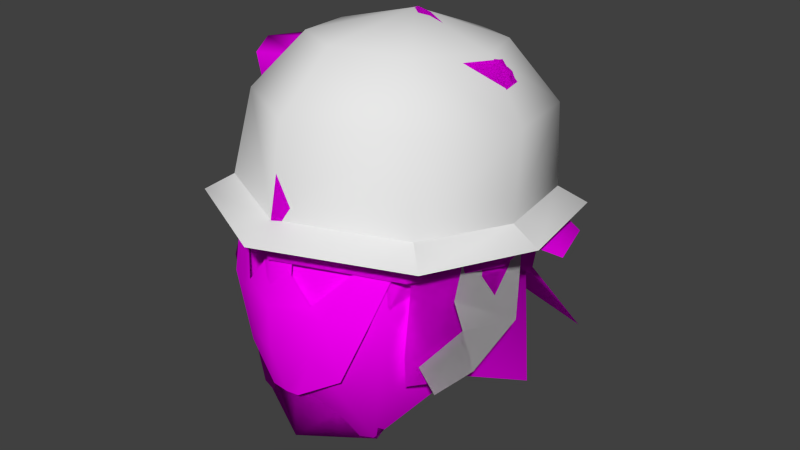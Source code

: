 # Source: head_beard.blend  (saved by Blender 2.70.0; exported with 4.5.12 LTS)
import bpy
from mathutils import Matrix  # noqa: F401  (used for matrix-valued properties, if any)

bpy.ops.wm.read_factory_settings(use_empty=True)
scene = bpy.context.scene
scene.name = 'Scene'

# ---- collections
col_collection_1 = bpy.data.collections.new('Collection 1'); scene.collection.children.link(col_collection_1)

# ---- images (referenced by path relative to the original .blend; pixels are not part of the script)
import os
ASSET_DIR = os.environ.get("B2B_ASSET_DIR", "")  # directory of the original .blend (textures are referenced by path, not embedded)
HERE = os.path.dirname(os.path.abspath(__file__))  # packed textures are extracted next to this script under _unpacked/

def load_image(name, relpath, width, height, colorspace="sRGB"):
    """Load a texture the original file referenced (path relative to the .blend, or extracted next to this script)."""
    p = next((c for c in (os.path.join(HERE, relpath), os.path.join(ASSET_DIR, relpath)) if relpath and os.path.exists(c)), "")
    if p:
        img = bpy.data.images.load(p, check_existing=True)
        img.name = name
    else:  # same state as the original file: an image datablock whose file is absent (Cycles renders it pink)
        img = bpy.data.images.new(name, width, height)
        img.source = "FILE"
        img.filepath = "//" + (relpath or name)
    img.colorspace_settings.name = colorspace
    return img
img_celt_b2_dds = load_image('celt_b2.dds', 'celt_b2.dds', 1024, 1024, 'sRGB')
img_celt_j_dds = load_image('celt_j.dds', 'celt_j.dds', 1024, 1024, 'sRGB')

# ---- materials (node trees are filled in below, after node groups)
mat_material_001 = bpy.data.materials.new('Material.001')
mat_material_001.alpha_threshold = 0.0
mat_material_001.roughness = 0.5
mat_material_001.line_color = (0.0, 0.0, 0.0, 1.0)
mat_material = bpy.data.materials.new('Material')
mat_material.alpha_threshold = 0.0
mat_material.roughness = 0.5
mat_material.line_color = (0.0, 0.0, 0.0, 1.0)

# ---- material node trees
mat_material_001.use_nodes = True; mat_material_001.node_tree.nodes.clear()
_N = mat_material_001.node_tree.nodes; _L = mat_material_001.node_tree.links
n0 = _N.new('ShaderNodeOutputMaterial'); n0.name = 'Material Output'; n0.location = (300, 300)
n1 = _N.new('ShaderNodeBsdfDiffuse'); n1.name = 'Diffuse BSDF'; n1.location = (10, 300)
n2 = _N.new('ShaderNodeTexImage'); n2.name = 'Image Texture'; n2.location = (-203, 297)
n2.width = 140
n2.image = img_celt_b2_dds
_L.new(n1.outputs[0], n0.inputs[0])
_L.new(n2.outputs[0], n1.inputs[0])
n0.is_active_output = True
mat_material.use_nodes = True; mat_material.node_tree.nodes.clear()
_N = mat_material.node_tree.nodes; _L = mat_material.node_tree.links
n0 = _N.new('ShaderNodeOutputMaterial'); n0.name = 'Material Output'; n0.location = (300, 300)
n1 = _N.new('ShaderNodeBsdfDiffuse'); n1.name = 'Diffuse BSDF'; n1.location = (10, 300)
n2 = _N.new('ShaderNodeTexImage'); n2.name = 'Image Texture'; n2.location = (-202, 303)
n2.width = 140
n2.image = img_celt_j_dds
_L.new(n1.outputs[0], n0.inputs[0])
_L.new(n2.outputs[0], n1.inputs[0])
n0.is_active_output = True

# ---- world
world_world = bpy.data.worlds.new('World'); scene.world = world_world
world_world.color = (0.05088, 0.05088, 0.05088)
world_world.use_sun_shadow = False
world_world.sun_shadow_jitter_overblur = 0.0
world_world.cycles.sampling_method = 'MANUAL'
world_world.cycles.sample_map_resolution = 256

# ---- meshes
me_celt_helmet_b_geometry_003 = bpy.data.meshes.new('celt_helmet_b-Geometry.003')
me_celt_helmet_b_geometry_003.from_pydata([(0.0, 0.2776, 0.2356), (-0.1768, 0.213, 0.2984), (-0.2396, -0.01767, 0.3396), (-0.2396, -0.02417, 0.2894), (-0.1768, 0.2065, 0.2482), (0.0, 0.2841, 0.2858), (-0.2318, 0.008076, 0.4874), (-0.1674, 0.2185, 0.4497), (-0.178, 0.03342, 0.6065), (-0.09091, 0.168, 0.5824), (0.0, 0.04412, 0.6654), (0.0, 0.2058, 0.5756), (0.09091, 0.168, 0.5824), (0.0, 0.2809, 0.4385), (0.1674, 0.2185, 0.4497), (0.1768, 0.213, 0.2984), (0.2318, 0.008076, 0.4874), (0.2396, -0.01767, 0.3396), (0.1569, -0.1807, 0.5202), (0.1938, -0.2126, 0.3745), (0.0, -0.3161, 0.393), (0.0, -0.2837, 0.5392), (-0.1569, -0.1807, 0.5202), (0.0, -0.1501, 0.6392), (-0.1074, -0.09498, 0.629), (-0.1938, -0.2126, 0.3745), (0.1074, -0.09498, 0.629), (0.178, 0.03342, 0.6065), (0.09691, -0.2643, 0.3837), (-0.09691, -0.2643, 0.3837), (0.1768, 0.2065, 0.2482), (0.2396, -0.02417, 0.2894), (0.1938, -0.2191, 0.3243), (0.0, -0.3226, 0.3428), (-0.1938, -0.2191, 0.3243), (0.09691, -0.2708, 0.3336), (-0.09691, -0.2708, 0.3336)], [], [(1, 5, 0, 4), (28, 20, 33, 35), (29, 25, 34, 36), (19, 28, 35, 32), (20, 29, 36, 33), (1, 4, 3, 2), (15, 17, 31, 30), (1, 2, 6), (2, 22, 6), (7, 6, 8), (7, 8, 9), (9, 8, 10), (9, 10, 11), (11, 10, 12), (11, 12, 13), (13, 12, 14), (25, 2, 3, 34), (13, 7, 9), (13, 9, 11), (5, 1, 7), (1, 6, 7), (15, 14, 16), (15, 16, 17), (17, 16, 18), (17, 18, 19), (18, 20, 28), (20, 18, 21), (20, 21, 22), (22, 21, 23), (22, 23, 24), (24, 23, 10), (24, 10, 8), (21, 18, 23), (23, 18, 26), (23, 26, 10), (10, 26, 27), (10, 27, 12), (12, 27, 14), (26, 16, 27), (27, 16, 14), (26, 18, 16), (22, 24, 6), (6, 24, 8), (22, 25, 29), (20, 22, 29), (19, 18, 28), (17, 19, 32, 31), (25, 22, 2), (13, 14, 5), (5, 7, 13), (5, 15, 30, 0), (5, 14, 15)])
me_celt_helmet_b_geometry_003.polygons.foreach_set('use_smooth', [True] * 52)
_uv = me_celt_helmet_b_geometry_003.uv_layers.new(name='celt_helmet_b-Geometry-UV')
_uv.uv.foreach_set('vector', [0.7253, 0.2973, 0.4054, 0.1723, 0.4063, 0.1565, 0.7364, 0.2859, 0.2632, 0.9326, 0.4062, 0.9828, 0.4062, 1.0, 0.2568, 0.9482, 0.5499, 0.9361, 0.6935, 0.8901, 0.7058, 0.9036, 0.556, 0.9518, 0.1199, 0.8833, 0.2632, 0.9326, 0.2568, 0.9482, 0.1074, 0.8965, 0.4062, 0.9828, 0.5499, 0.9361, 0.556, 0.9518, 0.4062, 1.0, 0.7253, 0.2973, 0.7364, 0.2859, 0.8166, 0.5781, 0.8012, 0.5789, 0.08583, 0.3033, 0.01661, 0.5781, 0.0, 0.5781, 0.07229, 0.2916, 0.7254, 0.2971, 0.7997, 0.5781, 0.6953, 0.5781, 0.7997, 0.5781, 0.5977, 0.7852, 0.6953, 0.5781, 0.6133, 0.3672, 0.6953, 0.5781, 0.5938, 0.5781, 0.6133, 0.3672, 0.5938, 0.5781, 0.5273, 0.4453, 0.5273, 0.4453, 0.5938, 0.5781, 0.4062, 0.582, 0.5273, 0.4453, 0.4062, 0.582, 0.4062, 0.4023, 0.4062, 0.4023, 0.4062, 0.582, 0.2852, 0.4453, 0.4062, 0.4023, 0.2852, 0.4453, 0.4062, 0.293, 0.4062, 0.293, 0.2852, 0.4453, 0.2031, 0.3672, 0.6935, 0.8901, 0.8001, 0.5781, 0.8164, 0.5781, 0.7058, 0.9036, 0.4062, 0.293, 0.6133, 0.3672, 0.5273, 0.4453, 0.4062, 0.293, 0.5273, 0.4453, 0.4062, 0.4023, 0.4063, 0.1735, 0.7254, 0.2971, 0.6133, 0.3672, 0.7254, 0.2971, 0.6953, 0.5781, 0.6133, 0.3672, 0.08605, 0.3034, 0.2031, 0.3672, 0.1172, 0.5781, 0.08605, 0.3034, 0.1172, 0.5781, 0.01672, 0.5781, 0.01672, 0.5781, 0.1172, 0.5781, 0.2266, 0.7891, 0.01672, 0.5781, 0.2266, 0.7891, 0.1197, 0.8834, 0.2266, 0.7891, 0.4063, 0.9827, 0.263, 0.9331, 0.4063, 0.9827, 0.2266, 0.7891, 0.4062, 0.8711, 0.4063, 0.9827, 0.4062, 0.8711, 0.5977, 0.7852, 0.5977, 0.7852, 0.4062, 0.8711, 0.4062, 0.7656, 0.5977, 0.7852, 0.4062, 0.7656, 0.5391, 0.7109, 0.5391, 0.7109, 0.4062, 0.7656, 0.4062, 0.582, 0.5391, 0.7109, 0.4062, 0.582, 0.5938, 0.5781, 0.4062, 0.8711, 0.2266, 0.7891, 0.4062, 0.7656, 0.4062, 0.7656, 0.2266, 0.7891, 0.2734, 0.7109, 0.4062, 0.7656, 0.2734, 0.7109, 0.4062, 0.582, 0.4062, 0.582, 0.2734, 0.7109, 0.2227, 0.5781, 0.4062, 0.582, 0.2227, 0.5781, 0.2852, 0.4453, 0.2852, 0.4453, 0.2227, 0.5781, 0.2031, 0.3672, 0.2734, 0.7109, 0.1172, 0.5781, 0.2227, 0.5781, 0.2227, 0.5781, 0.1172, 0.5781, 0.2031, 0.3672, 0.2734, 0.7109, 0.2266, 0.7891, 0.1172, 0.5781, 0.5977, 0.7852, 0.5391, 0.7109, 0.6953, 0.5781, 0.6953, 0.5781, 0.5391, 0.7109, 0.5938, 0.5781, 0.5977, 0.7852, 0.6936, 0.8903, 0.5499, 0.9365, 0.4063, 0.9827, 0.5977, 0.7852, 0.5499, 0.9365, 0.1197, 0.8834, 0.2266, 0.7891, 0.263, 0.9331, 0.01661, 0.5781, 0.1199, 0.8833, 0.1074, 0.8965, 0.0, 0.5781, 0.6936, 0.8903, 0.5977, 0.7852, 0.7997, 0.5781, 0.4062, 0.293, 0.2031, 0.3672, 0.4063, 0.1735, 0.4063, 0.1735, 0.6133, 0.3672, 0.4062, 0.293, 0.4056, 0.1735, 0.08583, 0.3033, 0.07229, 0.2916, 0.4062, 0.1562, 0.4063, 0.1735, 0.2031, 0.3672, 0.08605, 0.3034])
me_celt_helmet_b_geometry_003.materials.append(mat_material_001)
me_celt_helmet_b_geometry_003.use_remesh_preserve_volume = False
me_celt_helmet_b_geometry_003.use_remesh_preserve_attributes = False
me_celt_helmet_b_geometry_003.use_mirror_vertex_groups = False
me_celt_helmet_b_geometry_003.update()
me_celt_helmet_b_geometry_002 = bpy.data.meshes.new('celt_helmet_b-Geometry.002')
me_celt_helmet_b_geometry_002.from_pydata([(0.2059, 0.0824, 0.2869), (0.2299, -0.01852, 0.3067), (0.2299, -0.02281, 0.2736), (0.2059, 0.07811, 0.2538), (0.1759, -0.2028, 0.174), (0.1984, 0.05712, 0.1717), (0.1846, -0.1985, 0.3342), (0.2108, -0.02281, 0.1465), (0.1875, -0.2028, 0.3011), (0.1595, -0.1794, 0.09722), (0.1895, -0.0141, 0.1015), (0.1704, -0.1072, 0.07158), (0.0, 0.2767, 0.1932), (-0.1656, 0.2059, 0.252), (-0.2244, -0.01013, 0.2906), (-0.1862, 0.1444, 0.1821), (0.0, 0.2724, 0.2402), (0.0, 0.2724, 0.2402), (0.1656, 0.2059, 0.252), (0.2244, -0.01013, 0.2906), (0.1862, 0.1444, 0.1821), (0.0, 0.3175, 0.04694), (-0.2524, 0.2161, 0.06497), (0.0, 0.3175, 0.04694), (0.2524, 0.2161, 0.06497), (0.0, 0.2767, 0.1932), (-0.1656, 0.2059, 0.252), (-0.2244, -0.01013, 0.2906), (-0.1862, 0.1444, 0.1821), (0.0, 0.2724, 0.2402), (0.0, 0.2724, 0.2402), (0.1656, 0.2059, 0.252), (0.2244, -0.01013, 0.2906), (0.1862, 0.1444, 0.1821), (0.0, 0.3175, 0.04694), (-0.2524, 0.2161, 0.06497), (0.0, 0.3175, 0.04694), (0.2524, 0.2161, 0.06497), (-0.2059, 0.0824, 0.2869), (-0.2299, -0.01852, 0.3067), (-0.2299, -0.02281, 0.2736), (-0.2059, 0.07811, 0.2538), (-0.1759, -0.2028, 0.174), (-0.1984, 0.05712, 0.1717), (-0.1846, -0.1985, 0.3342), (-0.2108, -0.02281, 0.1465), (-0.1875, -0.2028, 0.3011), (-0.1595, -0.1794, 0.09722), (-0.1895, -0.0141, 0.1015), (-0.1704, -0.1072, 0.07158), (0.03116, -0.3021, 0.3414), (-0.03116, -0.3021, 0.3414), (0.0, -0.3156, 0.3507), (0.0, -0.3291, 0.2471), (0.03151, -0.3169, 0.2425), (-0.03151, -0.3169, 0.2425), (0.0, -0.3192, 0.181), (0.01966, -0.3166, 0.2033), (-0.01966, -0.3166, 0.2033), (0.0, 0.2776, 0.2356), (-0.1768, 0.213, 0.2984), (-0.2396, -0.01767, 0.3396), (-0.2396, -0.02417, 0.2894), (-0.1768, 0.2065, 0.2482), (0.0, 0.2841, 0.2858), (-0.2318, 0.008076, 0.4874), (-0.1674, 0.2185, 0.4497), (-0.178, 0.03342, 0.6065), (-0.09091, 0.168, 0.5824), (0.0, 0.04412, 0.6654), (0.0, 0.2058, 0.5756), (0.09091, 0.168, 0.5824), (0.0, 0.2809, 0.4385), (0.1674, 0.2185, 0.4497), (0.1768, 0.213, 0.2984), (0.2318, 0.008076, 0.4874), (0.2396, -0.01767, 0.3396), (0.1569, -0.1807, 0.5202), (0.1938, -0.2126, 0.3745), (0.0, -0.3161, 0.393), (0.0, -0.2837, 0.5392), (-0.1569, -0.1807, 0.5202), (0.0, -0.1501, 0.6392), (-0.1074, -0.09498, 0.629), (-0.1938, -0.2126, 0.3745), (0.1074, -0.09498, 0.629), (0.178, 0.03342, 0.6065), (0.09691, -0.2643, 0.3837), (-0.09691, -0.2643, 0.3837), (0.1768, 0.2065, 0.2482), (0.2396, -0.02417, 0.2894), (0.1938, -0.2191, 0.3243), (0.0, -0.3226, 0.3428), (-0.1938, -0.2191, 0.3243), (0.09691, -0.2708, 0.3336), (-0.09691, -0.2708, 0.3336)], [], [(0, 1, 2, 3), (6, 8, 2, 1), (8, 4, 7, 2), (3, 2, 7, 5), (7, 11, 10), (7, 9, 11), (4, 9, 7), (5, 7, 10), (13, 15, 12, 16), (13, 14, 15), (18, 20, 19), (15, 22, 21, 12), (17, 12, 20, 18), (12, 23, 24, 20), (26, 29, 25, 28), (26, 28, 27), (31, 32, 33), (28, 25, 34, 35), (30, 31, 33, 25), (25, 33, 37, 36), (38, 41, 40, 39), (44, 39, 40, 46), (46, 40, 45, 42), (41, 43, 45, 40), (45, 48, 49), (45, 49, 47), (42, 45, 47), (43, 48, 45), (50, 52, 53, 54), (53, 55, 58), (53, 56, 57), (60, 64, 59, 63), (87, 79, 92, 94), (88, 84, 93, 95), (78, 87, 94, 91), (79, 88, 95, 92), (60, 63, 62, 61), (74, 76, 90, 89), (60, 61, 65), (61, 81, 65), (66, 65, 67), (66, 67, 68), (68, 67, 69), (68, 69, 70), (70, 69, 71), (70, 71, 72), (72, 71, 73), (84, 61, 62, 93), (72, 66, 68), (72, 68, 70), (64, 60, 66), (60, 65, 66), (74, 73, 75), (74, 75, 76), (76, 75, 77), (76, 77, 78), (77, 79, 87), (79, 77, 80), (79, 80, 81), (81, 80, 82), (81, 82, 83), (83, 82, 69), (83, 69, 67), (80, 77, 82), (82, 77, 85), (82, 85, 69), (69, 85, 86), (69, 86, 71), (71, 86, 73), (85, 75, 86), (86, 75, 73), (85, 77, 75), (81, 83, 65), (65, 83, 67), (81, 84, 88), (79, 81, 88), (78, 77, 87), (76, 78, 91, 90), (84, 81, 61), (72, 73, 64), (64, 66, 72), (64, 74, 89, 59), (64, 73, 74), (52, 51, 55, 53), (56, 53, 58), (54, 53, 57)])
me_celt_helmet_b_geometry_002.polygons.foreach_set('use_smooth', [True] * 86)
_uv = me_celt_helmet_b_geometry_002.uv_layers.new(name='celt_helmet_b-Geometry-UV')
_uv.uv.foreach_set('vector', [0.1555, 0.2404, 0.1333, 0.1598, 0.1591, 0.1549, 0.1815, 0.2349, 0.1055, 0.01414, 0.1317, 0.01029, 0.1591, 0.1549, 0.1333, 0.1598, 0.1317, 0.01029, 0.2336, 0.004648, 0.2584, 0.1485, 0.1591, 0.1549, 0.1815, 0.2349, 0.1591, 0.1549, 0.2584, 0.1485, 0.2461, 0.2137, 0.2584, 0.1485, 0.3195, 0.07719, 0.2975, 0.1532, 0.2584, 0.1485, 0.2981, 0.0191, 0.3195, 0.07719, 0.2336, 0.004648, 0.2981, 0.0191, 0.2584, 0.1485, 0.2461, 0.2137, 0.2584, 0.1485, 0.2975, 0.1532, 0.6014, 0.4932, 0.6309, 0.4688, 0.556, 0.4152, 0.5386, 0.4352, 0.6014, 0.4932, 0.6047, 0.5009, 0.6309, 0.4688, 0.4723, 0.3782, 0.4937, 0.3447, 0.4653, 0.3768, 0.6309, 0.4688, 0.7055, 0.4526, 0.6161, 0.3461, 0.556, 0.4152, 0.5386, 0.4352, 0.556, 0.4152, 0.4937, 0.3447, 0.4723, 0.3782, 0.556, 0.4152, 0.6161, 0.3461, 0.4994, 0.2619, 0.4937, 0.3447, 0.6014, 0.4932, 0.5386, 0.4352, 0.556, 0.4152, 0.6309, 0.4688, 0.6014, 0.4932, 0.6309, 0.4688, 0.6047, 0.5009, 0.4723, 0.3782, 0.4653, 0.3768, 0.4937, 0.3447, 0.6309, 0.4688, 0.556, 0.4152, 0.6161, 0.3461, 0.7055, 0.4526, 0.5386, 0.4352, 0.4723, 0.3782, 0.4937, 0.3447, 0.556, 0.4152, 0.556, 0.4152, 0.4937, 0.3447, 0.4994, 0.2619, 0.6161, 0.3461, 0.1555, 0.2404, 0.1815, 0.2349, 0.1591, 0.1549, 0.1333, 0.1598, 0.1055, 0.01414, 0.1333, 0.1598, 0.1591, 0.1549, 0.1317, 0.01029, 0.1317, 0.01029, 0.1591, 0.1549, 0.2584, 0.1485, 0.2336, 0.004648, 0.1815, 0.2349, 0.2461, 0.2137, 0.2584, 0.1485, 0.1591, 0.1549, 0.2584, 0.1485, 0.2975, 0.1532, 0.3195, 0.07719, 0.2584, 0.1485, 0.3195, 0.07719, 0.2981, 0.0191, 0.2336, 0.004648, 0.2584, 0.1485, 0.2981, 0.0191, 0.2461, 0.2137, 0.2975, 0.1532, 0.2584, 0.1485, 0.564, 0.8835, 0.6317, 0.8135, 0.6838, 0.8733, 0.6385, 0.9275, 0.6838, 0.8733, 0.7437, 0.8358, 0.7791, 0.9352, 0.6838, 0.8733, 0.7602, 0.961, 0.7321, 0.9761, 0.7253, 0.2973, 0.4054, 0.1723, 0.4063, 0.1565, 0.7364, 0.2859, 0.2632, 0.9326, 0.4062, 0.9828, 0.4062, 1.0, 0.2568, 0.9482, 0.5499, 0.9361, 0.6935, 0.8901, 0.7058, 0.9036, 0.556, 0.9518, 0.1199, 0.8833, 0.2632, 0.9326, 0.2568, 0.9482, 0.1074, 0.8965, 0.4062, 0.9828, 0.5499, 0.9361, 0.556, 0.9518, 0.4062, 1.0, 0.7253, 0.2973, 0.7364, 0.2859, 0.8166, 0.5781, 0.8012, 0.5789, 0.08583, 0.3033, 0.01661, 0.5781, 0.0, 0.5781, 0.07229, 0.2916, 0.7254, 0.2971, 0.7997, 0.5781, 0.6953, 0.5781, 0.7997, 0.5781, 0.5977, 0.7852, 0.6953, 0.5781, 0.6133, 0.3672, 0.6953, 0.5781, 0.5938, 0.5781, 0.6133, 0.3672, 0.5938, 0.5781, 0.5273, 0.4453, 0.5273, 0.4453, 0.5938, 0.5781, 0.4062, 0.582, 0.5273, 0.4453, 0.4062, 0.582, 0.4062, 0.4023, 0.4062, 0.4023, 0.4062, 0.582, 0.2852, 0.4453, 0.4062, 0.4023, 0.2852, 0.4453, 0.4062, 0.293, 0.4062, 0.293, 0.2852, 0.4453, 0.2031, 0.3672, 0.6935, 0.8901, 0.8001, 0.5781, 0.8164, 0.5781, 0.7058, 0.9036, 0.4062, 0.293, 0.6133, 0.3672, 0.5273, 0.4453, 0.4062, 0.293, 0.5273, 0.4453, 0.4062, 0.4023, 0.4063, 0.1735, 0.7254, 0.2971, 0.6133, 0.3672, 0.7254, 0.2971, 0.6953, 0.5781, 0.6133, 0.3672, 0.08605, 0.3034, 0.2031, 0.3672, 0.1172, 0.5781, 0.08605, 0.3034, 0.1172, 0.5781, 0.01672, 0.5781, 0.01672, 0.5781, 0.1172, 0.5781, 0.2266, 0.7891, 0.01672, 0.5781, 0.2266, 0.7891, 0.1197, 0.8834, 0.2266, 0.7891, 0.4063, 0.9827, 0.263, 0.9331, 0.4063, 0.9827, 0.2266, 0.7891, 0.4062, 0.8711, 0.4063, 0.9827, 0.4062, 0.8711, 0.5977, 0.7852, 0.5977, 0.7852, 0.4062, 0.8711, 0.4062, 0.7656, 0.5977, 0.7852, 0.4062, 0.7656, 0.5391, 0.7109, 0.5391, 0.7109, 0.4062, 0.7656, 0.4062, 0.582, 0.5391, 0.7109, 0.4062, 0.582, 0.5938, 0.5781, 0.4062, 0.8711, 0.2266, 0.7891, 0.4062, 0.7656, 0.4062, 0.7656, 0.2266, 0.7891, 0.2734, 0.7109, 0.4062, 0.7656, 0.2734, 0.7109, 0.4062, 0.582, 0.4062, 0.582, 0.2734, 0.7109, 0.2227, 0.5781, 0.4062, 0.582, 0.2227, 0.5781, 0.2852, 0.4453, 0.2852, 0.4453, 0.2227, 0.5781, 0.2031, 0.3672, 0.2734, 0.7109, 0.1172, 0.5781, 0.2227, 0.5781, 0.2227, 0.5781, 0.1172, 0.5781, 0.2031, 0.3672, 0.2734, 0.7109, 0.2266, 0.7891, 0.1172, 0.5781, 0.5977, 0.7852, 0.5391, 0.7109, 0.6953, 0.5781, 0.6953, 0.5781, 0.5391, 0.7109, 0.5938, 0.5781, 0.5977, 0.7852, 0.6936, 0.8903, 0.5499, 0.9365, 0.4063, 0.9827, 0.5977, 0.7852, 0.5499, 0.9365, 0.1197, 0.8834, 0.2266, 0.7891, 0.263, 0.9331, 0.01661, 0.5781, 0.1199, 0.8833, 0.1074, 0.8965, 0.0, 0.5781, 0.6936, 0.8903, 0.5977, 0.7852, 0.7997, 0.5781, 0.4062, 0.293, 0.2031, 0.3672, 0.4063, 0.1735, 0.4063, 0.1735, 0.6133, 0.3672, 0.4062, 0.293, 0.4056, 0.1735, 0.08583, 0.3033, 0.07229, 0.2916, 0.4062, 0.1562, 0.4063, 0.1735, 0.2031, 0.3672, 0.08605, 0.3034, 0.6317, 0.8135, 0.7103, 0.756, 0.7437, 0.8358, 0.6838, 0.8733, 0.7602, 0.961, 0.6838, 0.8733, 0.7791, 0.9352, 0.6385, 0.9275, 0.6838, 0.8733, 0.7321, 0.9761])
me_celt_helmet_b_geometry_002.materials.append(mat_material_001)
me_celt_helmet_b_geometry_002.use_remesh_preserve_volume = False
me_celt_helmet_b_geometry_002.use_remesh_preserve_attributes = False
me_celt_helmet_b_geometry_002.use_mirror_vertex_groups = False
me_celt_helmet_b_geometry_002.update()
me_celt_helmet_b_geometry_005 = bpy.data.meshes.new('celt_helmet_b-Geometry.005')
me_celt_helmet_b_geometry_005.from_pydata([(0.0, 0.2776, 0.2356), (-0.1768, 0.213, 0.2984), (-0.2396, -0.01767, 0.3396), (-0.2396, -0.02417, 0.2894), (-0.1768, 0.2065, 0.2482), (0.0, 0.2841, 0.2858), (-0.1768, 0.213, 0.2984), (-0.2396, -0.01767, 0.3396), (-0.2318, 0.008076, 0.4874), (-0.1674, 0.2185, 0.4497), (-0.178, 0.03342, 0.6065), (-0.09091, 0.168, 0.5824), (0.0, 0.04412, 0.6654), (0.0, 0.2058, 0.5756), (0.09091, 0.168, 0.5824), (0.0, 0.2809, 0.4385), (0.1674, 0.2185, 0.4497), (0.0, 0.2841, 0.2858), (0.1768, 0.213, 0.2984), (0.2318, 0.008076, 0.4874), (0.2396, -0.01767, 0.3396), (0.1569, -0.1807, 0.5202), (0.1938, -0.2126, 0.3745), (0.0, -0.3161, 0.393), (0.0, -0.2837, 0.5392), (-0.1569, -0.1807, 0.5202), (0.0, -0.1501, 0.6392), (-0.1074, -0.09498, 0.629), (-0.1938, -0.2126, 0.3745), (0.1074, -0.09498, 0.629), (0.178, 0.03342, 0.6065), (0.09691, -0.2643, 0.3837), (-0.09691, -0.2643, 0.3837), (-0.2396, -0.02417, 0.2894), (0.0, 0.2776, 0.2356), (0.1768, 0.2065, 0.2482), (0.2396, -0.02417, 0.2894), (0.1938, -0.2191, 0.3243), (0.0, -0.3226, 0.3428), (-0.1938, -0.2191, 0.3243), (0.09691, -0.2708, 0.3336), (-0.09691, -0.2708, 0.3336)], [], [(1, 5, 0, 4), (31, 23, 38, 40), (32, 28, 39, 41), (22, 31, 40, 37), (23, 32, 41, 38), (1, 2, 3, 4), (18, 20, 36, 35), (6, 7, 8), (6, 8, 9), (9, 8, 10), (9, 10, 11), (11, 10, 12), (11, 12, 13), (13, 12, 14), (13, 14, 15), (15, 14, 16), (15, 16, 17), (17, 9, 15), (15, 9, 11), (15, 11, 13), (17, 6, 9), (17, 16, 18), (18, 16, 19), (18, 19, 20), (20, 19, 21), (20, 21, 22), (21, 23, 31), (23, 21, 24), (23, 24, 25), (25, 24, 26), (25, 26, 27), (27, 26, 12), (27, 12, 10), (28, 25, 7), (7, 25, 8), (24, 21, 26), (26, 21, 29), (26, 29, 12), (12, 29, 30), (12, 30, 14), (14, 30, 16), (29, 19, 30), (30, 19, 16), (29, 21, 19), (25, 27, 8), (8, 27, 10), (25, 28, 32), (23, 25, 32), (22, 21, 31), (17, 18, 35, 34), (20, 22, 37, 36), (28, 7, 33, 39)])
me_celt_helmet_b_geometry_005.polygons.foreach_set('use_smooth', [0, 1, 1, 1, 1, 0, 1, 1, 1, 1, 1, 1, 1, 1, 1, 1, 1, 1, 1, 1, 1, 1, 1, 1, 1, 1, 1, 1, 1, 1, 1, 1, 1, 1, 1, 1, 1, 1, 1, 1, 1, 1, 1, 1, 1, 1, 1, 1, 1, 1, 1, 1])
_uv = me_celt_helmet_b_geometry_005.uv_layers.new(name='celt_helmet_b-Geometry-UV')
_uv.uv.foreach_set('vector', [0.7253, 0.2973, 0.4054, 0.1723, 0.4063, 0.1565, 0.7364, 0.2859, 0.2632, 0.9326, 0.4062, 0.9828, 0.4062, 1.0, 0.2568, 0.9482, 0.5499, 0.9361, 0.6935, 0.8901, 0.7058, 0.9036, 0.556, 0.9518, 0.1199, 0.8833, 0.2632, 0.9326, 0.2568, 0.9482, 0.1074, 0.8965, 0.4062, 0.9828, 0.5499, 0.9361, 0.556, 0.9518, 0.4062, 1.0, 0.7253, 0.2973, 0.8012, 0.5789, 0.8166, 0.5781, 0.7364, 0.2859, 0.08583, 0.3033, 0.01661, 0.5781, 0.0, 0.5781, 0.07229, 0.2916, 0.7254, 0.2971, 0.7997, 0.5781, 0.6953, 0.5781, 0.7254, 0.2971, 0.6953, 0.5781, 0.6133, 0.3672, 0.6133, 0.3672, 0.6953, 0.5781, 0.5938, 0.5781, 0.6133, 0.3672, 0.5938, 0.5781, 0.5273, 0.4453, 0.5273, 0.4453, 0.5938, 0.5781, 0.4062, 0.582, 0.5273, 0.4453, 0.4062, 0.582, 0.4062, 0.4023, 0.4062, 0.4023, 0.4062, 0.582, 0.2852, 0.4453, 0.4062, 0.4023, 0.2852, 0.4453, 0.4062, 0.293, 0.4062, 0.293, 0.2852, 0.4453, 0.2031, 0.3672, 0.4062, 0.293, 0.2031, 0.3672, 0.4063, 0.1735, 0.4063, 0.1735, 0.6133, 0.3672, 0.4062, 0.293, 0.4062, 0.293, 0.6133, 0.3672, 0.5273, 0.4453, 0.4062, 0.293, 0.5273, 0.4453, 0.4062, 0.4023, 0.4063, 0.1735, 0.7254, 0.2971, 0.6133, 0.3672, 0.4063, 0.1735, 0.2031, 0.3672, 0.08605, 0.3034, 0.08605, 0.3034, 0.2031, 0.3672, 0.1172, 0.5781, 0.08605, 0.3034, 0.1172, 0.5781, 0.01672, 0.5781, 0.01672, 0.5781, 0.1172, 0.5781, 0.2266, 0.7891, 0.01672, 0.5781, 0.2266, 0.7891, 0.1197, 0.8834, 0.2266, 0.7891, 0.4063, 0.9827, 0.263, 0.9331, 0.4063, 0.9827, 0.2266, 0.7891, 0.4062, 0.8711, 0.4063, 0.9827, 0.4062, 0.8711, 0.5977, 0.7852, 0.5977, 0.7852, 0.4062, 0.8711, 0.4062, 0.7656, 0.5977, 0.7852, 0.4062, 0.7656, 0.5391, 0.7109, 0.5391, 0.7109, 0.4062, 0.7656, 0.4062, 0.582, 0.5391, 0.7109, 0.4062, 0.582, 0.5938, 0.5781, 0.6936, 0.8903, 0.5977, 0.7852, 0.7997, 0.5781, 0.7997, 0.5781, 0.5977, 0.7852, 0.6953, 0.5781, 0.4062, 0.8711, 0.2266, 0.7891, 0.4062, 0.7656, 0.4062, 0.7656, 0.2266, 0.7891, 0.2734, 0.7109, 0.4062, 0.7656, 0.2734, 0.7109, 0.4062, 0.582, 0.4062, 0.582, 0.2734, 0.7109, 0.2227, 0.5781, 0.4062, 0.582, 0.2227, 0.5781, 0.2852, 0.4453, 0.2852, 0.4453, 0.2227, 0.5781, 0.2031, 0.3672, 0.2734, 0.7109, 0.1172, 0.5781, 0.2227, 0.5781, 0.2227, 0.5781, 0.1172, 0.5781, 0.2031, 0.3672, 0.2734, 0.7109, 0.2266, 0.7891, 0.1172, 0.5781, 0.5977, 0.7852, 0.5391, 0.7109, 0.6953, 0.5781, 0.6953, 0.5781, 0.5391, 0.7109, 0.5938, 0.5781, 0.5977, 0.7852, 0.6936, 0.8903, 0.5499, 0.9365, 0.4063, 0.9827, 0.5977, 0.7852, 0.5499, 0.9365, 0.1197, 0.8834, 0.2266, 0.7891, 0.263, 0.9331, 0.4056, 0.1735, 0.08583, 0.3033, 0.07229, 0.2916, 0.4062, 0.1562, 0.01661, 0.5781, 0.1199, 0.8833, 0.1074, 0.8965, 0.0, 0.5781, 0.6935, 0.8901, 0.8001, 0.5781, 0.8164, 0.5781, 0.7058, 0.9036])
me_celt_helmet_b_geometry_005.materials.append(mat_material_001)
me_celt_helmet_b_geometry_005.use_remesh_preserve_volume = False
me_celt_helmet_b_geometry_005.use_remesh_preserve_attributes = False
me_celt_helmet_b_geometry_005.use_mirror_vertex_groups = False
me_celt_helmet_b_geometry_005.update()
me_celt_helmet_b_geometry_001 = bpy.data.meshes.new('celt_helmet_b-Geometry.001')
me_celt_helmet_b_geometry_001.from_pydata([(0.2059, 0.0824, 0.2869), (0.2299, -0.01852, 0.3067), (0.2299, -0.02281, 0.2736), (0.2059, 0.07811, 0.2538), (0.1759, -0.2028, 0.174), (0.1984, 0.05712, 0.1717), (0.1846, -0.1985, 0.3342), (0.2108, -0.02281, 0.1465), (0.1875, -0.2028, 0.3011), (0.1595, -0.1794, 0.09722), (0.1895, -0.0141, 0.1015), (0.1704, -0.1072, 0.07158), (0.0, 0.2767, 0.1932), (-0.1656, 0.2059, 0.252), (-0.2244, -0.01013, 0.2906), (-0.1862, 0.1444, 0.1821), (0.0, 0.2724, 0.2402), (0.0, 0.2724, 0.2402), (0.1656, 0.2059, 0.252), (0.2244, -0.01013, 0.2906), (0.1862, 0.1444, 0.1821), (0.0, 0.3175, 0.04694), (-0.2524, 0.2161, 0.06497), (0.0, 0.3175, 0.04694), (0.2524, 0.2161, 0.06497), (0.0, 0.2767, 0.1932), (-0.1656, 0.2059, 0.252), (-0.2244, -0.01013, 0.2906), (-0.1862, 0.1444, 0.1821), (0.0, 0.2724, 0.2402), (0.0, 0.2724, 0.2402), (0.1656, 0.2059, 0.252), (0.2244, -0.01013, 0.2906), (0.1862, 0.1444, 0.1821), (0.0, 0.3175, 0.04694), (-0.2524, 0.2161, 0.06497), (0.0, 0.3175, 0.04694), (0.2524, 0.2161, 0.06497), (-0.2059, 0.0824, 0.2869), (-0.2299, -0.01852, 0.3067), (-0.2299, -0.02281, 0.2736), (-0.2059, 0.07811, 0.2538), (-0.1759, -0.2028, 0.174), (-0.1984, 0.05712, 0.1717), (-0.1846, -0.1985, 0.3342), (-0.2108, -0.02281, 0.1465), (-0.1875, -0.2028, 0.3011), (-0.1595, -0.1794, 0.09722), (-0.1895, -0.0141, 0.1015), (-0.1704, -0.1072, 0.07158), (0.1734, -0.2204, 0.3404), (0.0, -0.3092, 0.359), (-0.1734, -0.2204, 0.3404), (0.06878, -0.3028, 0.2744), (-0.06878, -0.3028, 0.2744), (0.1491, -0.2616, 0.2446), (0.0, -0.3301, 0.2631), (-0.1491, -0.2616, 0.2446), (0.08672, -0.2996, 0.2538), (-0.08672, -0.2996, 0.2538), (0.1017, -0.2759, 0.1314), (0.0, -0.3311, 0.1856), (-0.1017, -0.2759, 0.1314), (0.06323, -0.3067, 0.1763), (-0.06323, -0.3067, 0.1763), (0.0, -0.2991, 0.08115), (0.02793, -0.3014, 0.08694), (-0.02793, -0.3014, 0.08694), (-0.1301, -0.2437, 0.3451), (0.1301, -0.2437, 0.3451), (0.0, 0.2776, 0.2356), (-0.1768, 0.213, 0.2984), (-0.2396, -0.01767, 0.3396), (-0.2396, -0.02417, 0.2894), (-0.1768, 0.2065, 0.2482), (0.0, 0.2841, 0.2858), (-0.2318, 0.008076, 0.4874), (-0.1674, 0.2185, 0.4497), (-0.178, 0.03342, 0.6065), (-0.09091, 0.168, 0.5824), (0.0, 0.04412, 0.6654), (0.0, 0.2058, 0.5756), (0.09091, 0.168, 0.5824), (0.0, 0.2809, 0.4385), (0.1674, 0.2185, 0.4497), (0.1768, 0.213, 0.2984), (0.2318, 0.008076, 0.4874), (0.2396, -0.01767, 0.3396), (0.1569, -0.1807, 0.5202), (0.1938, -0.2126, 0.3745), (0.0, -0.3161, 0.393), (0.0, -0.2837, 0.5392), (-0.1569, -0.1807, 0.5202), (0.0, -0.1501, 0.6392), (-0.1074, -0.09498, 0.629), (-0.1938, -0.2126, 0.3745), (0.1074, -0.09498, 0.629), (0.178, 0.03342, 0.6065), (0.09691, -0.2643, 0.3837), (-0.09691, -0.2643, 0.3837), (0.1768, 0.2065, 0.2482), (0.2396, -0.02417, 0.2894), (0.1938, -0.2191, 0.3243), (0.0, -0.3226, 0.3428), (-0.1938, -0.2191, 0.3243), (0.09691, -0.2708, 0.3336), (-0.09691, -0.2708, 0.3336)], [], [(0, 1, 2, 3), (6, 8, 2, 1), (8, 4, 7, 2), (3, 2, 7, 5), (7, 11, 10), (7, 9, 11), (4, 9, 7), (5, 7, 10), (13, 15, 12, 16), (13, 14, 15), (18, 20, 19), (15, 22, 21, 12), (17, 12, 20, 18), (12, 23, 24, 20), (26, 29, 25, 28), (26, 28, 27), (31, 32, 33), (28, 25, 34, 35), (30, 31, 33, 25), (25, 33, 37, 36), (38, 41, 40, 39), (44, 39, 40, 46), (46, 40, 45, 42), (41, 43, 45, 40), (45, 48, 49), (45, 49, 47), (42, 45, 47), (43, 48, 45), (54, 59, 56), (69, 53, 58), (68, 52, 57), (53, 51, 56), (56, 59, 64, 61), (58, 63, 60), (59, 57, 62), (58, 56, 61, 63), (61, 64, 67, 65), (60, 63, 66), (63, 61, 65, 66), (64, 62, 67), (55, 58, 60), (64, 59, 62), (50, 69, 55), (54, 68, 59), (69, 58, 55), (68, 57, 59), (51, 54, 56), (58, 53, 56), (71, 75, 70, 74), (98, 90, 103, 105), (99, 95, 104, 106), (89, 98, 105, 102), (90, 99, 106, 103), (71, 74, 73, 72), (85, 87, 101, 100), (71, 72, 76), (72, 92, 76), (77, 76, 78), (77, 78, 79), (79, 78, 80), (79, 80, 81), (81, 80, 82), (81, 82, 83), (83, 82, 84), (95, 72, 73, 104), (83, 77, 79), (83, 79, 81), (75, 71, 77), (71, 76, 77), (85, 84, 86), (85, 86, 87), (87, 86, 88), (87, 88, 89), (88, 90, 98), (90, 88, 91), (90, 91, 92), (92, 91, 93), (92, 93, 94), (94, 93, 80), (94, 80, 78), (91, 88, 93), (93, 88, 96), (93, 96, 80), (80, 96, 97), (80, 97, 82), (82, 97, 84), (96, 86, 97), (97, 86, 84), (96, 88, 86), (92, 94, 76), (76, 94, 78), (92, 95, 99), (90, 92, 99), (89, 88, 98), (87, 89, 102, 101), (95, 92, 72), (83, 84, 75), (75, 77, 83), (75, 85, 100, 70), (75, 84, 85)])
me_celt_helmet_b_geometry_001.polygons.foreach_set('use_smooth', [True] * 100)
_uv = me_celt_helmet_b_geometry_001.uv_layers.new(name='celt_helmet_b-Geometry-UV')
_uv.uv.foreach_set('vector', [0.1555, 0.2404, 0.1333, 0.1598, 0.1591, 0.1549, 0.1815, 0.2349, 0.1055, 0.01414, 0.1317, 0.01029, 0.1591, 0.1549, 0.1333, 0.1598, 0.1317, 0.01029, 0.2336, 0.004648, 0.2584, 0.1485, 0.1591, 0.1549, 0.1815, 0.2349, 0.1591, 0.1549, 0.2584, 0.1485, 0.2461, 0.2137, 0.2584, 0.1485, 0.3195, 0.07719, 0.2975, 0.1532, 0.2584, 0.1485, 0.2981, 0.0191, 0.3195, 0.07719, 0.2336, 0.004648, 0.2981, 0.0191, 0.2584, 0.1485, 0.2461, 0.2137, 0.2584, 0.1485, 0.2975, 0.1532, 0.6014, 0.4932, 0.6309, 0.4688, 0.556, 0.4152, 0.5386, 0.4352, 0.6014, 0.4932, 0.6047, 0.5009, 0.6309, 0.4688, 0.4723, 0.3782, 0.4937, 0.3447, 0.4653, 0.3768, 0.6309, 0.4688, 0.7055, 0.4526, 0.6161, 0.3461, 0.556, 0.4152, 0.5386, 0.4352, 0.556, 0.4152, 0.4937, 0.3447, 0.4723, 0.3782, 0.556, 0.4152, 0.6161, 0.3461, 0.4994, 0.2619, 0.4937, 0.3447, 0.6014, 0.4932, 0.5386, 0.4352, 0.556, 0.4152, 0.6309, 0.4688, 0.6014, 0.4932, 0.6309, 0.4688, 0.6047, 0.5009, 0.4723, 0.3782, 0.4653, 0.3768, 0.4937, 0.3447, 0.6309, 0.4688, 0.556, 0.4152, 0.6161, 0.3461, 0.7055, 0.4526, 0.5386, 0.4352, 0.4723, 0.3782, 0.4937, 0.3447, 0.556, 0.4152, 0.556, 0.4152, 0.4937, 0.3447, 0.4994, 0.2619, 0.6161, 0.3461, 0.1555, 0.2404, 0.1815, 0.2349, 0.1591, 0.1549, 0.1333, 0.1598, 0.1055, 0.01414, 0.1333, 0.1598, 0.1591, 0.1549, 0.1317, 0.01029, 0.1317, 0.01029, 0.1591, 0.1549, 0.2584, 0.1485, 0.2336, 0.004648, 0.1815, 0.2349, 0.2461, 0.2137, 0.2584, 0.1485, 0.1591, 0.1549, 0.2584, 0.1485, 0.2975, 0.1532, 0.3195, 0.07719, 0.2584, 0.1485, 0.3195, 0.07719, 0.2981, 0.0191, 0.2336, 0.004648, 0.2584, 0.1485, 0.2981, 0.0191, 0.2461, 0.2137, 0.2975, 0.1532, 0.2584, 0.1485, 0.6812, 0.7519, 0.7103, 0.756, 0.6317, 0.8135, 0.4437, 0.8512, 0.5639, 0.854, 0.564, 0.8835, 0.6947, 0.6324, 0.7386, 0.6006, 0.7763, 0.7117, 0.5639, 0.854, 0.5638, 0.7355, 0.6317, 0.8135, 0.6317, 0.8135, 0.7103, 0.756, 0.7437, 0.8358, 0.6838, 0.8733, 0.564, 0.8835, 0.6385, 0.9275, 0.6338, 1.0, 0.7103, 0.756, 0.7763, 0.7117, 0.8162, 0.8411, 0.564, 0.8835, 0.6317, 0.8135, 0.6838, 0.8733, 0.6385, 0.9275, 0.6838, 0.8733, 0.7437, 0.8358, 0.7791, 0.9352, 0.7602, 0.961, 0.6338, 1.0, 0.6385, 0.9275, 0.7321, 0.9761, 0.6385, 0.9275, 0.6838, 0.8733, 0.7602, 0.961, 0.7321, 0.9761, 0.7437, 0.8358, 0.8162, 0.8411, 0.7791, 0.9352, 0.5111, 0.9428, 0.564, 0.8835, 0.6338, 1.0, 0.7437, 0.8358, 0.7103, 0.756, 0.8162, 0.8411, 0.4061, 0.8902, 0.4437, 0.8512, 0.5111, 0.9428, 0.6812, 0.7519, 0.6947, 0.6324, 0.7103, 0.756, 0.4437, 0.8512, 0.564, 0.8835, 0.5111, 0.9428, 0.6947, 0.6324, 0.7763, 0.7117, 0.7103, 0.756, 0.5638, 0.7355, 0.6812, 0.7519, 0.6317, 0.8135, 0.564, 0.8835, 0.5639, 0.854, 0.6317, 0.8135, 0.7253, 0.2973, 0.4054, 0.1723, 0.4063, 0.1565, 0.7364, 0.2859, 0.2632, 0.9326, 0.4062, 0.9828, 0.4062, 1.0, 0.2568, 0.9482, 0.5499, 0.9361, 0.6935, 0.8901, 0.7058, 0.9036, 0.556, 0.9518, 0.1199, 0.8833, 0.2632, 0.9326, 0.2568, 0.9482, 0.1074, 0.8965, 0.4062, 0.9828, 0.5499, 0.9361, 0.556, 0.9518, 0.4062, 1.0, 0.7253, 0.2973, 0.7364, 0.2859, 0.8166, 0.5781, 0.8012, 0.5789, 0.08583, 0.3033, 0.01661, 0.5781, 0.0, 0.5781, 0.07229, 0.2916, 0.7254, 0.2971, 0.7997, 0.5781, 0.6953, 0.5781, 0.7997, 0.5781, 0.5977, 0.7852, 0.6953, 0.5781, 0.6133, 0.3672, 0.6953, 0.5781, 0.5938, 0.5781, 0.6133, 0.3672, 0.5938, 0.5781, 0.5273, 0.4453, 0.5273, 0.4453, 0.5938, 0.5781, 0.4062, 0.582, 0.5273, 0.4453, 0.4062, 0.582, 0.4062, 0.4023, 0.4062, 0.4023, 0.4062, 0.582, 0.2852, 0.4453, 0.4062, 0.4023, 0.2852, 0.4453, 0.4062, 0.293, 0.4062, 0.293, 0.2852, 0.4453, 0.2031, 0.3672, 0.6935, 0.8901, 0.8001, 0.5781, 0.8164, 0.5781, 0.7058, 0.9036, 0.4062, 0.293, 0.6133, 0.3672, 0.5273, 0.4453, 0.4062, 0.293, 0.5273, 0.4453, 0.4062, 0.4023, 0.4063, 0.1735, 0.7254, 0.2971, 0.6133, 0.3672, 0.7254, 0.2971, 0.6953, 0.5781, 0.6133, 0.3672, 0.08605, 0.3034, 0.2031, 0.3672, 0.1172, 0.5781, 0.08605, 0.3034, 0.1172, 0.5781, 0.01672, 0.5781, 0.01672, 0.5781, 0.1172, 0.5781, 0.2266, 0.7891, 0.01672, 0.5781, 0.2266, 0.7891, 0.1197, 0.8834, 0.2266, 0.7891, 0.4063, 0.9827, 0.263, 0.9331, 0.4063, 0.9827, 0.2266, 0.7891, 0.4062, 0.8711, 0.4063, 0.9827, 0.4062, 0.8711, 0.5977, 0.7852, 0.5977, 0.7852, 0.4062, 0.8711, 0.4062, 0.7656, 0.5977, 0.7852, 0.4062, 0.7656, 0.5391, 0.7109, 0.5391, 0.7109, 0.4062, 0.7656, 0.4062, 0.582, 0.5391, 0.7109, 0.4062, 0.582, 0.5938, 0.5781, 0.4062, 0.8711, 0.2266, 0.7891, 0.4062, 0.7656, 0.4062, 0.7656, 0.2266, 0.7891, 0.2734, 0.7109, 0.4062, 0.7656, 0.2734, 0.7109, 0.4062, 0.582, 0.4062, 0.582, 0.2734, 0.7109, 0.2227, 0.5781, 0.4062, 0.582, 0.2227, 0.5781, 0.2852, 0.4453, 0.2852, 0.4453, 0.2227, 0.5781, 0.2031, 0.3672, 0.2734, 0.7109, 0.1172, 0.5781, 0.2227, 0.5781, 0.2227, 0.5781, 0.1172, 0.5781, 0.2031, 0.3672, 0.2734, 0.7109, 0.2266, 0.7891, 0.1172, 0.5781, 0.5977, 0.7852, 0.5391, 0.7109, 0.6953, 0.5781, 0.6953, 0.5781, 0.5391, 0.7109, 0.5938, 0.5781, 0.5977, 0.7852, 0.6936, 0.8903, 0.5499, 0.9365, 0.4063, 0.9827, 0.5977, 0.7852, 0.5499, 0.9365, 0.1197, 0.8834, 0.2266, 0.7891, 0.263, 0.9331, 0.01661, 0.5781, 0.1199, 0.8833, 0.1074, 0.8965, 0.0, 0.5781, 0.6936, 0.8903, 0.5977, 0.7852, 0.7997, 0.5781, 0.4062, 0.293, 0.2031, 0.3672, 0.4063, 0.1735, 0.4063, 0.1735, 0.6133, 0.3672, 0.4062, 0.293, 0.4056, 0.1735, 0.08583, 0.3033, 0.07229, 0.2916, 0.4062, 0.1562, 0.4063, 0.1735, 0.2031, 0.3672, 0.08605, 0.3034])
me_celt_helmet_b_geometry_001.materials.append(mat_material_001)
me_celt_helmet_b_geometry_001.use_remesh_preserve_volume = False
me_celt_helmet_b_geometry_001.use_remesh_preserve_attributes = False
me_celt_helmet_b_geometry_001.use_mirror_vertex_groups = False
me_celt_helmet_b_geometry_001.update()
me_celt_helmet_a_geometry = bpy.data.meshes.new('celt_helmet_a-Geometry')
me_celt_helmet_a_geometry.from_pydata([(0.224, -0.1375, 0.2674), (0.2124, -0.08026, 0.386), (0.2124, 0.07163, 0.3626), (0.225, 0.04236, 0.1487), (0.1935, -0.03507, 0.06671), (0.2141, -0.09886, 0.1896), (0.2141, -0.09886, 0.1896), (0.1873, -0.1802, 0.1484), (0.1829, -0.1318, 0.06461), (-0.2161, 0.07163, 0.3626), (-0.2161, -0.08026, 0.386), (-0.2277, -0.1375, 0.2674), (-0.2287, 0.04236, 0.1487), (-0.2178, -0.09886, 0.1896), (-0.1972, -0.03507, 0.06671), (-0.2178, -0.09886, 0.1896), (-0.191, -0.1802, 0.1484), (-0.1866, -0.1318, 0.06462), (-0.182, 0.2294, 0.3252), (-0.246, -0.006618, 0.3615), (-0.1724, 0.2319, 0.4835), (-0.00186, 0.2957, 0.4737), (-0.09286, 0.1837, 0.5955), (-0.00186, 0.2262, 0.5889), (-0.001861, 0.03944, 0.6646), (0.08914, 0.1837, 0.5955), (0.1583, 0.03251, 0.6188), (0.1687, 0.2319, 0.4835), (0.2344, 0.01657, 0.5167), (0.2423, -0.006618, 0.3615), (0.1956, -0.206, 0.3922), (-0.00186, -0.3119, 0.4085), (0.1728, -0.1766, 0.5454), (-0.00186, -0.2819, 0.5622), (-0.00186, -0.1737, 0.6503), (-0.1765, -0.1766, 0.5454), (-0.1094, -0.1117, 0.6405), (-0.2381, 0.01657, 0.5167), (-0.162, 0.03251, 0.6188), (0.1783, 0.2294, 0.3252), (-0.1993, -0.206, 0.3922), (-0.1993, -0.206, 0.3922), (-0.00186, 0.3021, 0.3141), (-0.1993, -0.206, 0.3922), (-0.246, -0.006618, 0.3615), (-0.2941, -0.003018, 0.327), (-0.246, -0.006618, 0.3615), (-0.2175, 0.2795, 0.2837), (-0.182, 0.2294, 0.3252), (-0.00186, 0.3665, 0.2704), (-0.00186, 0.3021, 0.3141), (0.2138, 0.2795, 0.2837), (0.1783, 0.2294, 0.3252), (0.2904, -0.003018, 0.3271), (0.2423, -0.006618, 0.3615), (0.2423, -0.006618, 0.3615), (0.2345, -0.2417, 0.3638), (0.1956, -0.206, 0.3922), (0.1956, -0.206, 0.3922), (-0.00186, -0.3685, 0.3833), (-0.00186, -0.3119, 0.4085), (-0.2383, -0.2417, 0.3638), (-0.1993, -0.206, 0.3922), (0.1057, -0.1117, 0.6405), (0.2124, -0.08026, 0.386), (0.224, -0.1375, 0.2674), (0.2124, 0.07163, 0.3626), (0.225, 0.04236, 0.1487), (0.1935, -0.03507, 0.06671), (0.2141, -0.09886, 0.1896), (0.2141, -0.09886, 0.1896), (0.1873, -0.1802, 0.1484), (0.1829, -0.1318, 0.06461), (-0.2161, -0.08026, 0.386), (-0.2161, 0.07163, 0.3626), (-0.2277, -0.1375, 0.2674), (-0.2287, 0.04236, 0.1487), (-0.2178, -0.09886, 0.1896), (-0.1972, -0.03507, 0.06671), (-0.2178, -0.09886, 0.1896), (-0.191, -0.1802, 0.1484), (-0.1866, -0.1318, 0.06462)], [], [(0, 1, 2), (0, 2, 3), (3, 4, 5), (3, 6, 0), (7, 5, 4), (8, 7, 4), (9, 10, 11), (9, 11, 12), (12, 11, 13), (14, 12, 15), (15, 16, 14), (14, 16, 17), (18, 19, 20), (18, 20, 21), (21, 20, 22), (21, 22, 23), (23, 22, 24), (23, 24, 25), (25, 24, 26), (25, 26, 27), (27, 26, 28), (27, 28, 29), (29, 28, 30), (31, 30, 32), (31, 32, 33), (33, 32, 34), (33, 34, 35), (35, 34, 36), (35, 36, 37), (37, 36, 38), (37, 38, 20), (20, 38, 22), (29, 39, 27), (40, 31, 35), (35, 31, 33), (41, 35, 37), (41, 37, 19), (19, 37, 20), (39, 42, 21), (21, 42, 18), (43, 44, 45), (45, 46, 47), (47, 46, 48), (47, 48, 49), (49, 48, 50), (49, 50, 51), (51, 50, 52), (51, 52, 53), (53, 52, 54), (53, 55, 56), (56, 55, 57), (56, 58, 59), (59, 58, 60), (59, 60, 61), (61, 60, 62), (45, 61, 43), (36, 24, 38), (38, 24, 22), (36, 34, 24), (24, 34, 63), (24, 63, 26), (26, 63, 28), (34, 32, 63), (63, 32, 28), (28, 32, 30), (39, 21, 27), (27, 21, 25), (21, 23, 25), (64, 65, 66), (66, 65, 67), (68, 67, 69), (70, 67, 65), (69, 71, 68), (71, 72, 68), (73, 74, 75), (75, 74, 76), (75, 76, 77), (76, 78, 79), (80, 79, 78), (80, 78, 81)])
me_celt_helmet_a_geometry.polygons.foreach_set('use_smooth', [True] * 80)
_uv = me_celt_helmet_a_geometry.uv_layers.new(name='celt_helmet_a-Geometry-UV')
_uv.uv.foreach_set('vector', [0.7793, 0.7593, 0.6069, 0.8153, 0.5967, 0.9698, 0.7793, 0.7593, 0.5967, 0.9698, 0.8432, 0.9894, 0.8432, 0.9894, 0.9774, 0.9253, 0.8543, 0.8132, 0.8432, 0.9894, 0.854, 0.8125, 0.7793, 0.7593, 0.9186, 0.7564, 0.8543, 0.8132, 0.9774, 0.9253, 0.992, 0.8144, 0.9186, 0.7564, 0.9774, 0.9253, 0.5979, 0.9713, 0.6081, 0.8169, 0.7804, 0.7608, 0.5979, 0.9713, 0.7804, 0.7608, 0.8443, 0.9909, 0.8443, 0.9909, 0.7804, 0.7608, 0.8551, 0.814, 0.9786, 0.9268, 0.8443, 0.9909, 0.8554, 0.8147, 0.8554, 0.8147, 0.9197, 0.7579, 0.9786, 0.9268, 0.9786, 0.9268, 0.9197, 0.7579, 0.9932, 0.8159, 0.6567, 0.2165, 0.7855, 0.471, 0.6001, 0.2964, 0.6567, 0.2165, 0.6001, 0.2964, 0.4429, 0.2341, 0.4429, 0.2341, 0.6001, 0.2964, 0.5295, 0.3631, 0.4429, 0.2341, 0.5295, 0.3631, 0.4429, 0.3273, 0.4429, 0.3273, 0.5295, 0.3631, 0.4429, 0.4527, 0.4429, 0.3273, 0.4429, 0.4527, 0.3563, 0.3631, 0.3563, 0.3631, 0.4429, 0.4527, 0.3128, 0.4513, 0.3563, 0.3631, 0.3128, 0.4513, 0.2856, 0.2964, 0.2856, 0.2964, 0.3128, 0.4513, 0.2173, 0.4653, 0.2856, 0.2964, 0.2173, 0.4653, 0.1002, 0.471, 0.1002, 0.471, 0.2173, 0.4653, 0.1638, 0.651, 0.4429, 0.763, 0.1638, 0.651, 0.2648, 0.5907, 0.4429, 0.763, 0.2648, 0.5907, 0.4429, 0.6649, 0.4429, 0.6649, 0.2648, 0.5907, 0.4429, 0.5761, 0.4429, 0.6649, 0.4429, 0.5761, 0.621, 0.5907, 0.621, 0.5907, 0.4429, 0.5761, 0.5326, 0.5419, 0.621, 0.5907, 0.5326, 0.5419, 0.6685, 0.4653, 0.6685, 0.4653, 0.5326, 0.5419, 0.573, 0.4513, 0.6685, 0.4653, 0.573, 0.4513, 0.6001, 0.2964, 0.6001, 0.2964, 0.573, 0.4513, 0.5295, 0.3631, 0.1002, 0.471, 0.2291, 0.2165, 0.2856, 0.2964, 0.6633, 0.7037, 0.4429, 0.763, 0.621, 0.5907, 0.621, 0.5907, 0.4429, 0.763, 0.4429, 0.6649, 0.6626, 0.701, 0.621, 0.5907, 0.6685, 0.4653, 0.6626, 0.701, 0.6685, 0.4653, 0.7855, 0.471, 0.7855, 0.471, 0.6685, 0.4653, 0.6001, 0.2964, 0.2291, 0.2165, 0.4429, 0.1595, 0.4429, 0.2341, 0.4429, 0.2341, 0.4429, 0.1595, 0.6567, 0.2165, 0.6626, 0.701, 0.7855, 0.471, 0.8728, 0.4437, 0.8728, 0.4437, 0.7824, 0.3903, 0.7601, 0.1174, 0.7601, 0.1174, 0.7824, 0.3903, 0.6567, 0.2165, 0.7601, 0.1174, 0.6567, 0.2165, 0.4429, 0.01689, 0.4429, 0.01689, 0.6567, 0.2165, 0.4429, 0.1595, 0.4429, 0.01689, 0.4429, 0.1595, 0.1256, 0.1174, 0.1256, 0.1174, 0.4429, 0.1595, 0.2291, 0.2165, 0.1256, 0.1174, 0.2291, 0.2165, 0.01295, 0.4437, 0.01295, 0.4437, 0.2291, 0.2165, 0.1034, 0.3903, 0.01295, 0.4437, 0.1002, 0.471, 0.09097, 0.7246, 0.09097, 0.7246, 0.1002, 0.471, 0.1638, 0.651, 0.09097, 0.7246, 0.2224, 0.7037, 0.4429, 0.8783, 0.4429, 0.8783, 0.2224, 0.7037, 0.4429, 0.763, 0.4429, 0.8783, 0.4429, 0.763, 0.7989, 0.7308, 0.7989, 0.7308, 0.4429, 0.763, 0.6633, 0.7037, 0.8728, 0.4437, 0.7989, 0.7308, 0.6626, 0.701, 0.5326, 0.5419, 0.4429, 0.4527, 0.573, 0.4513, 0.573, 0.4513, 0.4429, 0.4527, 0.5295, 0.3631, 0.5326, 0.5419, 0.4429, 0.5761, 0.4429, 0.4527, 0.4429, 0.4527, 0.4429, 0.5761, 0.3531, 0.5419, 0.4429, 0.4527, 0.3531, 0.5419, 0.3128, 0.4513, 0.3128, 0.4513, 0.3531, 0.5419, 0.2173, 0.4653, 0.4429, 0.5761, 0.2648, 0.5907, 0.3531, 0.5419, 0.3531, 0.5419, 0.2648, 0.5907, 0.2173, 0.4653, 0.2173, 0.4653, 0.2648, 0.5907, 0.1638, 0.651, 0.2291, 0.2165, 0.4429, 0.2341, 0.2856, 0.2964, 0.2856, 0.2964, 0.4429, 0.2341, 0.3563, 0.3631, 0.4429, 0.2341, 0.4429, 0.3273, 0.3563, 0.3631, 0.6069, 0.8153, 0.7793, 0.7593, 0.5967, 0.9698, 0.5967, 0.9698, 0.7793, 0.7593, 0.8432, 0.9894, 0.9774, 0.9253, 0.8432, 0.9894, 0.8543, 0.8132, 0.854, 0.8125, 0.8432, 0.9894, 0.7793, 0.7593, 0.8543, 0.8132, 0.9186, 0.7564, 0.9774, 0.9253, 0.9186, 0.7564, 0.992, 0.8144, 0.9774, 0.9253, 0.6081, 0.8169, 0.5979, 0.9713, 0.7804, 0.7608, 0.7804, 0.7608, 0.5979, 0.9713, 0.8443, 0.9909, 0.7804, 0.7608, 0.8443, 0.9909, 0.8551, 0.814, 0.8443, 0.9909, 0.9786, 0.9268, 0.8554, 0.8147, 0.9197, 0.7579, 0.8554, 0.8147, 0.9786, 0.9268, 0.9197, 0.7579, 0.9786, 0.9268, 0.9932, 0.8159])
me_celt_helmet_a_geometry.use_remesh_preserve_volume = False
me_celt_helmet_a_geometry.use_remesh_preserve_attributes = False
me_celt_helmet_a_geometry.use_mirror_vertex_groups = False
me_celt_helmet_a_geometry.update()
me_celt_helmet_b_geometry = bpy.data.meshes.new('celt_helmet_b-Geometry')
me_celt_helmet_b_geometry.from_pydata([(0.0, 0.3292, 0.228), (-0.2236, 0.2427, 0.2435), (-0.1768, 0.213, 0.2984), (-0.281, 0.09081, 0.2705), (-0.2396, -0.01767, 0.3396), (0.1768, 0.213, 0.2984), (0.2236, 0.2427, 0.2435), (0.281, 0.09081, 0.2705), (0.2396, -0.01767, 0.3396), (0.0, 0.2841, 0.2858), (-0.1768, 0.213, 0.2984), (-0.2396, -0.01767, 0.3396), (-0.2318, 0.008076, 0.4874), (-0.1674, 0.2185, 0.4497), (-0.178, 0.03342, 0.6065), (-0.09091, 0.168, 0.5824), (0.0, 0.04412, 0.6654), (0.0, 0.2058, 0.5756), (0.09091, 0.168, 0.5824), (0.0, 0.2809, 0.4385), (0.1674, 0.2185, 0.4497), (0.0, 0.2841, 0.2858), (0.1768, 0.213, 0.2984), (0.2318, 0.008076, 0.4874), (0.2396, -0.01767, 0.3396), (0.1569, -0.1807, 0.5202), (0.1938, -0.2126, 0.3745), (0.0, -0.3161, 0.393), (0.0, -0.2837, 0.5392), (-0.1569, -0.1807, 0.5202), (0.0, -0.1501, 0.6392), (-0.1074, -0.09498, 0.629), (-0.1938, -0.2126, 0.3745), (0.1074, -0.09498, 0.629), (0.178, 0.03342, 0.6065)], [], [(0, 1, 2), (2, 1, 3), (4, 2, 3), (5, 6, 0), (6, 5, 7), (5, 8, 7), (2, 9, 0), (0, 9, 5), (10, 11, 12), (10, 12, 13), (13, 12, 14), (13, 14, 15), (15, 14, 16), (15, 16, 17), (17, 16, 18), (17, 18, 19), (19, 18, 20), (19, 20, 21), (21, 13, 19), (19, 13, 15), (19, 15, 17), (21, 10, 13), (21, 20, 22), (22, 20, 23), (22, 23, 24), (24, 23, 25), (24, 25, 26), (26, 25, 27), (27, 25, 28), (27, 28, 29), (29, 28, 30), (29, 30, 31), (31, 30, 16), (31, 16, 14), (32, 29, 11), (11, 29, 12), (28, 25, 30), (30, 25, 33), (30, 33, 16), (16, 33, 34), (16, 34, 18), (18, 34, 20), (33, 23, 34), (34, 23, 20), (33, 25, 23), (29, 31, 12), (12, 31, 14), (27, 29, 32)])
me_celt_helmet_b_geometry.polygons.foreach_set('use_smooth', [True] * 48)
_uv = me_celt_helmet_b_geometry.uv_layers.new(name='celt_helmet_b-Geometry-UV')
_uv.uv.foreach_set('vector', [0.9883, 0.1836, 0.5391, 0.1836, 0.5391, 0.007813, 0.5391, 0.007813, 0.5391, 0.1836, 0.9883, 0.1836, 0.9883, 0.007813, 0.5391, 0.007813, 0.9883, 0.1836, 0.5391, 0.007813, 0.5391, 0.1836, 0.9883, 0.1836, 0.5391, 0.1836, 0.5391, 0.007813, 0.9883, 0.1836, 0.5391, 0.007813, 0.9883, 0.007813, 0.9883, 0.1836, 0.5391, 0.007813, 0.9883, 0.007813, 0.9883, 0.1836, 0.9883, 0.1836, 0.9883, 0.007813, 0.5391, 0.007813, 0.7389, 0.2851, 0.8164, 0.5781, 0.6953, 0.5781, 0.7389, 0.2851, 0.6953, 0.5781, 0.6133, 0.3672, 0.6133, 0.3672, 0.6953, 0.5781, 0.5938, 0.5781, 0.6133, 0.3672, 0.5938, 0.5781, 0.5273, 0.4453, 0.5273, 0.4453, 0.5938, 0.5781, 0.4062, 0.582, 0.5273, 0.4453, 0.4062, 0.582, 0.4062, 0.4023, 0.4062, 0.4023, 0.4062, 0.582, 0.2852, 0.4453, 0.4062, 0.4023, 0.2852, 0.4453, 0.4062, 0.293, 0.4062, 0.293, 0.2852, 0.4453, 0.2031, 0.3672, 0.4062, 0.293, 0.2031, 0.3672, 0.4062, 0.1562, 0.4062, 0.1562, 0.6133, 0.3672, 0.4062, 0.293, 0.4062, 0.293, 0.6133, 0.3672, 0.5273, 0.4453, 0.4062, 0.293, 0.5273, 0.4453, 0.4062, 0.4023, 0.4062, 0.1562, 0.7389, 0.2851, 0.6133, 0.3672, 0.4062, 0.1562, 0.2031, 0.3672, 0.07229, 0.2916, 0.07229, 0.2916, 0.2031, 0.3672, 0.1172, 0.5781, 0.07229, 0.2916, 0.1172, 0.5781, 0.0, 0.5781, 0.0, 0.5781, 0.1172, 0.5781, 0.2266, 0.7891, 0.0, 0.5781, 0.2266, 0.7891, 0.1074, 0.8965, 0.1074, 0.8965, 0.2266, 0.7891, 0.4062, 1.0, 0.4062, 1.0, 0.2266, 0.7891, 0.4062, 0.8711, 0.4062, 1.0, 0.4062, 0.8711, 0.5977, 0.7852, 0.5977, 0.7852, 0.4062, 0.8711, 0.4062, 0.7656, 0.5977, 0.7852, 0.4062, 0.7656, 0.5391, 0.7109, 0.5391, 0.7109, 0.4062, 0.7656, 0.4062, 0.582, 0.5391, 0.7109, 0.4062, 0.582, 0.5938, 0.5781, 0.7058, 0.9036, 0.5977, 0.7852, 0.8164, 0.5781, 0.8164, 0.5781, 0.5977, 0.7852, 0.6953, 0.5781, 0.4062, 0.8711, 0.2266, 0.7891, 0.4062, 0.7656, 0.4062, 0.7656, 0.2266, 0.7891, 0.2734, 0.7109, 0.4062, 0.7656, 0.2734, 0.7109, 0.4062, 0.582, 0.4062, 0.582, 0.2734, 0.7109, 0.2227, 0.5781, 0.4062, 0.582, 0.2227, 0.5781, 0.2852, 0.4453, 0.2852, 0.4453, 0.2227, 0.5781, 0.2031, 0.3672, 0.2734, 0.7109, 0.1172, 0.5781, 0.2227, 0.5781, 0.2227, 0.5781, 0.1172, 0.5781, 0.2031, 0.3672, 0.2734, 0.7109, 0.2266, 0.7891, 0.1172, 0.5781, 0.5977, 0.7852, 0.5391, 0.7109, 0.6953, 0.5781, 0.6953, 0.5781, 0.5391, 0.7109, 0.5938, 0.5781, 0.4062, 1.0, 0.5977, 0.7852, 0.7058, 0.9036])
me_celt_helmet_b_geometry.materials.append(mat_material_001)
me_celt_helmet_b_geometry.use_remesh_preserve_volume = False
me_celt_helmet_b_geometry.use_remesh_preserve_attributes = False
me_celt_helmet_b_geometry.use_mirror_vertex_groups = False
me_celt_helmet_b_geometry.update()
me_head_beard_small_geometry_001 = bpy.data.meshes.new('head_beard_small-Geometry.001')
me_head_beard_small_geometry_001.from_pydata([(0.1805, 0.06099, 0.5883), (0.1127, -0.1853, 0.5573), (0.1706, -0.2302, 0.2808), (0.2173, 0.01234, 0.3095), (-0.002303, -0.01314, 0.6575), (-0.002304, -0.2476, 0.5718), (-0.002304, -0.316, 0.2806), (0.1519, 0.2243, 0.3589), (-0.002303, 0.2104, 0.09755), (-0.002302, 0.2849, 0.3996), (-0.002302, 0.202, 0.5796), (0.1235, 0.01452, 0.02935), (0.1283, -0.2183, -0.002683), (0.1267, -0.1434, 0.02882), (0.1393, -0.2214, 0.09431), (-0.002304, -0.2818, 0.145), (-0.002304, -0.2822, -0.02143), (-0.002304, -0.09382, -0.01261), (-0.1852, 0.06099, 0.5883), (-0.2219, 0.01234, 0.3095), (-0.1752, -0.2302, 0.2808), (-0.1173, -0.1853, 0.5573), (-0.1565, 0.2243, 0.3589), (-0.1281, 0.01453, 0.02935), (-0.1314, -0.1434, 0.02882), (-0.1439, -0.2214, 0.09431), (-0.1329, -0.2183, -0.002683), (-0.1526, -0.05707, 0.6083), (-0.1814, -0.04867, 0.4725), (-0.1418, -0.09639, 0.5859), (-0.1812, -0.05498, 0.4658), (-0.2736, -0.04055, 0.5807), (-0.286, 0.01096, 0.4798), (-0.2339, -0.107, 0.5758), (-0.2695, -0.03846, 0.3771)], [], [(0, 1, 2), (2, 3, 0), (4, 5, 1), (1, 0, 4), (6, 2, 1), (1, 5, 6), (0, 3, 7), (7, 8, 9), (9, 10, 7), (10, 4, 0), (0, 7, 10), (11, 8, 7), (7, 3, 11), (12, 13, 14), (14, 15, 16), (16, 12, 14), (16, 17, 13), (13, 12, 16), (28, 18, 19), (29, 33, 34), (4, 18, 27), (21, 5, 4), (6, 5, 21), (21, 20, 6), (18, 22, 19), (22, 10, 9), (9, 8, 22), (10, 22, 18), (18, 4, 10), (23, 19, 22), (22, 8, 23), (20, 19, 23), (20, 23, 24), (20, 24, 25), (20, 25, 15), (15, 6, 20), (24, 17, 16), (16, 26, 24), (11, 3, 2), (13, 11, 2), (13, 2, 14), (2, 6, 15), (15, 14, 2), (17, 11, 13), (24, 26, 25), (25, 26, 16), (16, 15, 25), (24, 23, 17), (20, 21, 29), (32, 34, 33), (28, 30, 34), (29, 27, 31), (18, 28, 32), (28, 19, 30), (30, 29, 34), (29, 21, 4), (19, 20, 30), (29, 4, 27), (30, 20, 29), (32, 28, 34), (33, 31, 32), (33, 29, 31), (27, 18, 31), (31, 18, 32)])
me_head_beard_small_geometry_001.polygons.foreach_set('use_smooth', [True] * 64)
_uv = me_head_beard_small_geometry_001.uv_layers.new(name='head_beard_small-Geometry-UV')
_uv.uv.foreach_set('vector', [0.5755, 0.8565, 0.1724, 0.9255, 0.2109, 0.5561, 0.2109, 0.5561, 0.5703, 0.605, 0.5755, 0.8565, 0.2109, 1.0, 0.0, 0.9245, 0.1724, 0.9255, 0.1724, 0.9255, 0.5755, 0.8565, 0.2109, 1.0, 0.0, 0.5564, 0.2109, 0.5561, 0.1724, 0.9255, 0.1724, 0.9255, 0.0, 0.9245, 0.0, 0.5564, 0.5755, 0.8565, 0.5703, 0.605, 0.7331, 0.6791, 0.7331, 0.6791, 0.875, 0.418, 0.875, 0.6797, 0.875, 0.6797, 0.875, 1.0, 0.7331, 0.6791, 0.875, 1.0, 0.2109, 1.0, 0.5755, 0.8565, 0.5755, 0.8565, 0.7331, 0.6791, 0.875, 1.0, 0.5386, 0.2355, 0.875, 0.418, 0.7331, 0.6791, 0.7331, 0.6791, 0.5703, 0.605, 0.5386, 0.2355, 0.2109, 0.1852, 0.3164, 0.2014, 0.2109, 0.2819, 0.2109, 0.2819, 0.0, 0.3777, 0.0, 0.1856, 0.0, 0.1856, 0.2109, 0.1852, 0.2109, 0.2819, 0.0, 0.1856, 0.3197, 0.01831, 0.3164, 0.2014, 0.3164, 0.2014, 0.2109, 0.1852, 0.0, 0.1856, 0.4382, 0.7434, 0.5755, 0.8565, 0.5703, 0.605, 0.3179, 0.9006, 0.3179, 0.9006, 0.4303, 0.7369, 0.2109, 1.0, 0.5755, 0.8565, 0.3823, 0.8896, 0.1724, 0.9255, 0.0, 0.9245, 0.2109, 1.0, 0.0, 0.5564, 0.0, 0.9245, 0.1724, 0.9255, 0.1724, 0.9255, 0.2109, 0.5561, 0.0, 0.5564, 0.5755, 0.8565, 0.7331, 0.6791, 0.5703, 0.605, 0.7331, 0.6791, 0.875, 1.0, 0.875, 0.6797, 0.875, 0.6797, 0.875, 0.418, 0.7331, 0.6791, 0.875, 1.0, 0.7331, 0.6791, 0.5755, 0.8565, 0.5755, 0.8565, 0.2109, 1.0, 0.875, 1.0, 0.5386, 0.2355, 0.5703, 0.605, 0.7331, 0.6791, 0.7331, 0.6791, 0.875, 0.418, 0.5386, 0.2355, 0.2109, 0.5561, 0.5703, 0.605, 0.5386, 0.2355, 0.2109, 0.5561, 0.5386, 0.2355, 0.3164, 0.2014, 0.2109, 0.5561, 0.3164, 0.2014, 0.2109, 0.2819, 0.2109, 0.5561, 0.2109, 0.2819, 0.0, 0.3777, 0.0, 0.3777, 0.0, 0.5564, 0.2109, 0.5561, 0.3164, 0.2014, 0.3197, 0.01831, 0.0, 0.1856, 0.0, 0.1856, 0.2109, 0.1852, 0.3164, 0.2014, 0.5386, 0.2355, 0.5703, 0.605, 0.2109, 0.5561, 0.3164, 0.2014, 0.5386, 0.2355, 0.2109, 0.5561, 0.3164, 0.2014, 0.2109, 0.5561, 0.2109, 0.2819, 0.2109, 0.5561, 0.0, 0.5564, 0.0, 0.3777, 0.0, 0.3777, 0.2109, 0.2819, 0.2109, 0.5561, 0.3197, 0.01831, 0.5386, 0.2355, 0.3164, 0.2014, 0.3164, 0.2014, 0.2109, 0.1852, 0.2109, 0.2819, 0.2109, 0.2819, 0.2109, 0.1852, 0.0, 0.1856, 0.0, 0.1856, 0.0, 0.3777, 0.2109, 0.2819, 0.3164, 0.2014, 0.5386, 0.2355, 0.3197, 0.01831, 0.2109, 0.5561, 0.1724, 0.9255, 0.3179, 0.9006, 0.4382, 0.7434, 0.4303, 0.7369, 0.3179, 0.9006, 0.4382, 0.7434, 0.4303, 0.7369, 0.4303, 0.7369, 0.3179, 0.9006, 0.3823, 0.8896, 0.3823, 0.8896, 0.5755, 0.8565, 0.4382, 0.7434, 0.4382, 0.7434, 0.4382, 0.7434, 0.5703, 0.605, 0.4303, 0.7369, 0.4303, 0.7369, 0.3179, 0.9006, 0.4303, 0.7369, 0.3179, 0.9006, 0.1724, 0.9255, 0.2109, 1.0, 0.5703, 0.605, 0.2109, 0.5561, 0.4303, 0.7369, 0.3179, 0.9006, 0.2109, 1.0, 0.3823, 0.8896, 0.4303, 0.7369, 0.2109, 0.5561, 0.3179, 0.9006, 0.4382, 0.7434, 0.4382, 0.7434, 0.4303, 0.7369, 0.3179, 0.9006, 0.3823, 0.8896, 0.4382, 0.7434, 0.3179, 0.9006, 0.3179, 0.9006, 0.3823, 0.8896, 0.3823, 0.8896, 0.5755, 0.8565, 0.3823, 0.8896, 0.3823, 0.8896, 0.5755, 0.8565, 0.4382, 0.7434])
me_head_beard_small_geometry_001.materials.append(mat_material)
me_head_beard_small_geometry_001.use_remesh_preserve_volume = False
me_head_beard_small_geometry_001.use_remesh_preserve_attributes = False
me_head_beard_small_geometry_001.use_mirror_vertex_groups = False
me_head_beard_small_geometry_001.update()
me_head_beard_small_geometry = bpy.data.meshes.new('head_beard_small-Geometry')
me_head_beard_small_geometry.from_pydata([(0.1805, 0.06099, 0.5883), (0.1127, -0.1853, 0.5573), (0.1706, -0.2302, 0.2808), (0.2173, 0.01234, 0.3095), (-0.002303, -0.01314, 0.6575), (-0.002304, -0.2476, 0.5718), (-0.002304, -0.316, 0.2806), (0.1519, 0.2243, 0.3589), (-0.002303, 0.2104, 0.09755), (-0.002302, 0.2849, 0.3996), (-0.002302, 0.202, 0.5796), (0.1235, 0.01452, 0.02935), (0.1283, -0.2183, -0.002683), (0.1267, -0.1434, 0.02882), (0.1393, -0.2214, 0.09431), (-0.002304, -0.2818, 0.145), (-0.002304, -0.2822, -0.02143), (-0.002304, -0.09382, -0.01261), (-0.1852, 0.06099, 0.5883), (-0.2219, 0.01234, 0.3095), (-0.1752, -0.2302, 0.2808), (-0.1173, -0.1853, 0.5573), (-0.1565, 0.2243, 0.3589), (-0.1281, 0.01453, 0.02935), (-0.1314, -0.1434, 0.02882), (-0.1439, -0.2214, 0.09431), (-0.1329, -0.2183, -0.002683)], [], [(0, 1, 2), (2, 3, 0), (4, 5, 1), (1, 0, 4), (6, 2, 1), (1, 5, 6), (0, 3, 7), (7, 8, 9), (9, 10, 7), (10, 4, 0), (0, 7, 10), (11, 8, 7), (7, 3, 11), (12, 13, 14), (14, 15, 16), (16, 12, 14), (16, 17, 13), (13, 12, 16), (18, 19, 20), (20, 21, 18), (4, 18, 21), (21, 5, 4), (6, 5, 21), (21, 20, 6), (18, 22, 19), (22, 10, 9), (9, 8, 22), (10, 22, 18), (18, 4, 10), (23, 19, 22), (22, 8, 23), (20, 19, 23), (20, 23, 24), (20, 24, 25), (20, 25, 15), (15, 6, 20), (24, 17, 16), (16, 26, 24), (11, 3, 2), (13, 11, 2), (13, 2, 14), (2, 6, 15), (15, 14, 2), (17, 11, 13), (24, 26, 25), (25, 26, 16), (16, 15, 25), (24, 23, 17)])
me_head_beard_small_geometry.polygons.foreach_set('use_smooth', [True] * 48)
_uv = me_head_beard_small_geometry.uv_layers.new(name='head_beard_small-Geometry-UV')
_uv.uv.foreach_set('vector', [0.5755, 0.8565, 0.1724, 0.9255, 0.2109, 0.5561, 0.2109, 0.5561, 0.5703, 0.605, 0.5755, 0.8565, 0.2109, 1.0, 0.0, 0.9245, 0.1724, 0.9255, 0.1724, 0.9255, 0.5755, 0.8565, 0.2109, 1.0, 0.0, 0.5564, 0.2109, 0.5561, 0.1724, 0.9255, 0.1724, 0.9255, 0.0, 0.9245, 0.0, 0.5564, 0.5755, 0.8565, 0.5703, 0.605, 0.7331, 0.6791, 0.7331, 0.6791, 0.875, 0.418, 0.875, 0.6797, 0.875, 0.6797, 0.875, 1.0, 0.7331, 0.6791, 0.875, 1.0, 0.2109, 1.0, 0.5755, 0.8565, 0.5755, 0.8565, 0.7331, 0.6791, 0.875, 1.0, 0.5386, 0.2355, 0.875, 0.418, 0.7331, 0.6791, 0.7331, 0.6791, 0.5703, 0.605, 0.5386, 0.2355, 0.2109, 0.1852, 0.3164, 0.2014, 0.2109, 0.2819, 0.2109, 0.2819, 0.0, 0.3777, 0.0, 0.1856, 0.0, 0.1856, 0.2109, 0.1852, 0.2109, 0.2819, 0.0, 0.1856, 0.3197, 0.01831, 0.3164, 0.2014, 0.3164, 0.2014, 0.2109, 0.1852, 0.0, 0.1856, 0.5755, 0.8565, 0.5703, 0.605, 0.2109, 0.5561, 0.2109, 0.5561, 0.1724, 0.9255, 0.5755, 0.8565, 0.2109, 1.0, 0.5755, 0.8565, 0.1724, 0.9255, 0.1724, 0.9255, 0.0, 0.9245, 0.2109, 1.0, 0.0, 0.5564, 0.0, 0.9245, 0.1724, 0.9255, 0.1724, 0.9255, 0.2109, 0.5561, 0.0, 0.5564, 0.5755, 0.8565, 0.7331, 0.6791, 0.5703, 0.605, 0.7331, 0.6791, 0.875, 1.0, 0.875, 0.6797, 0.875, 0.6797, 0.875, 0.418, 0.7331, 0.6791, 0.875, 1.0, 0.7331, 0.6791, 0.5755, 0.8565, 0.5755, 0.8565, 0.2109, 1.0, 0.875, 1.0, 0.5386, 0.2355, 0.5703, 0.605, 0.7331, 0.6791, 0.7331, 0.6791, 0.875, 0.418, 0.5386, 0.2355, 0.2109, 0.5561, 0.5703, 0.605, 0.5386, 0.2355, 0.2109, 0.5561, 0.5386, 0.2355, 0.3164, 0.2014, 0.2109, 0.5561, 0.3164, 0.2014, 0.2109, 0.2819, 0.2109, 0.5561, 0.2109, 0.2819, 0.0, 0.3777, 0.0, 0.3777, 0.0, 0.5564, 0.2109, 0.5561, 0.3164, 0.2014, 0.3197, 0.01831, 0.0, 0.1856, 0.0, 0.1856, 0.2109, 0.1852, 0.3164, 0.2014, 0.5386, 0.2355, 0.5703, 0.605, 0.2109, 0.5561, 0.3164, 0.2014, 0.5386, 0.2355, 0.2109, 0.5561, 0.3164, 0.2014, 0.2109, 0.5561, 0.2109, 0.2819, 0.2109, 0.5561, 0.0, 0.5564, 0.0, 0.3777, 0.0, 0.3777, 0.2109, 0.2819, 0.2109, 0.5561, 0.3197, 0.01831, 0.5386, 0.2355, 0.3164, 0.2014, 0.3164, 0.2014, 0.2109, 0.1852, 0.2109, 0.2819, 0.2109, 0.2819, 0.2109, 0.1852, 0.0, 0.1856, 0.0, 0.1856, 0.0, 0.3777, 0.2109, 0.2819, 0.3164, 0.2014, 0.5386, 0.2355, 0.3197, 0.01831])
me_head_beard_small_geometry.materials.append(mat_material)
me_head_beard_small_geometry.use_remesh_preserve_volume = False
me_head_beard_small_geometry.use_remesh_preserve_attributes = False
me_head_beard_small_geometry.use_mirror_vertex_groups = False
me_head_beard_small_geometry.update()
me_head_longhair_geometry_001 = bpy.data.meshes.new('head_longhair-Geometry.001')
me_head_longhair_geometry_001.from_pydata([(0.1805, 0.05289, 0.5641), (0.1127, -0.1934, 0.5332), (0.1706, -0.2383, 0.2566), (0.2173, 0.004234, 0.2854), (-0.002303, -0.02125, 0.6334), (-0.002303, -0.2557, 0.5476), (-0.002303, -0.3241, 0.2565), (0.1519, 0.1642, 0.3213), (0.2087, 0.1173, -0.02808), (-0.002303, 0.2576, -0.1125), (-0.002303, 0.2768, 0.3754), (0.1235, 0.006422, 0.00519), (0.1283, -0.2264, 0.0044), (-0.002303, -0.2533, -0.02496), (-0.002303, -0.1017, -0.03679), (-0.1852, 0.05289, 0.5641), (-0.2219, 0.004234, 0.2854), (-0.1752, -0.2383, 0.2566), (-0.1173, -0.1934, 0.5332), (-0.1565, 0.1642, 0.3213), (-0.2038, 0.1187, -0.02657), (-0.1281, 0.006422, 0.00519), (-0.1329, -0.2264, 0.0044), (-0.002303, 0.1939, 0.5555)], [], [(0, 1, 2), (2, 3, 0), (4, 5, 1), (1, 0, 4), (6, 2, 1), (1, 5, 6), (0, 3, 7), (7, 8, 9), (9, 10, 7), (11, 3, 2), (2, 12, 11), (12, 2, 6), (6, 13, 12), (14, 11, 12), (12, 13, 14), (15, 16, 17), (17, 18, 15), (4, 15, 18), (18, 5, 4), (6, 5, 18), (18, 17, 6), (15, 19, 16), (9, 20, 19), (19, 10, 9), (21, 16, 19), (19, 20, 21), (17, 16, 21), (21, 22, 17), (6, 17, 22), (22, 13, 6), (14, 13, 22), (22, 21, 14), (15, 4, 23), (19, 15, 23), (19, 23, 10), (23, 4, 0), (23, 0, 7), (10, 23, 7), (11, 8, 7), (7, 3, 11)])
me_head_longhair_geometry_001.polygons.foreach_set('use_smooth', [True] * 40)
_uv = me_head_longhair_geometry_001.uv_layers.new(name='head_longhair-Geometry-UV')
_uv.uv.foreach_set('vector', [0.6347, 0.9033, 0.1724, 0.9034, 0.2109, 0.5469, 0.2109, 0.5469, 0.6395, 0.6147, 0.6347, 0.9033, 0.2109, 1.0, 0.0, 0.9023, 0.1724, 0.9034, 0.1724, 0.9034, 0.6347, 0.9033, 0.2109, 1.0, 0.0, 0.5195, 0.2109, 0.5469, 0.1724, 0.9034, 0.1724, 0.9034, 0.0, 0.9023, 0.0, 0.5195, 0.6347, 0.9033, 0.6395, 0.6147, 0.8435, 0.6146, 0.8435, 0.6146, 0.8415, 0.1719, 0.9906, 0.1717, 0.9906, 0.1717, 0.9975, 0.68, 0.8435, 0.6146, 0.652, 0.1692, 0.6395, 0.6147, 0.2109, 0.5469, 0.2109, 0.5469, 0.1889, 0.1742, 0.652, 0.1692, 0.1889, 0.1742, 0.2109, 0.5469, 0.0, 0.5195, 0.0, 0.5195, 0.0, 0.1523, 0.1889, 0.1742, 0.3202, 0.01807, 0.652, 0.1692, 0.1889, 0.1742, 0.1889, 0.1742, 0.0, 0.1523, 0.3202, 0.01807, 0.6347, 0.9033, 0.6395, 0.6147, 0.2109, 0.5469, 0.2109, 0.5469, 0.1724, 0.9034, 0.6347, 0.9033, 0.2109, 1.0, 0.6347, 0.9033, 0.1724, 0.9034, 0.1724, 0.9034, 0.0, 0.9023, 0.2109, 1.0, 0.0, 0.5195, 0.0, 0.9023, 0.1724, 0.9034, 0.1724, 0.9034, 0.2109, 0.5469, 0.0, 0.5195, 0.6347, 0.9033, 0.8435, 0.6146, 0.6395, 0.6147, 0.9906, 0.1717, 0.8415, 0.1719, 0.8435, 0.6146, 0.8435, 0.6146, 0.9975, 0.68, 0.9906, 0.1717, 0.652, 0.1692, 0.6395, 0.6147, 0.8435, 0.6146, 0.8435, 0.6146, 0.8415, 0.1719, 0.652, 0.1692, 0.2109, 0.5469, 0.6395, 0.6147, 0.652, 0.1692, 0.652, 0.1692, 0.1889, 0.1742, 0.2109, 0.5469, 0.0, 0.5195, 0.2109, 0.5469, 0.1889, 0.1742, 0.1889, 0.1742, 0.0, 0.1523, 0.0, 0.5195, 0.3202, 0.01807, 0.0, 0.1523, 0.1889, 0.1742, 0.1889, 0.1742, 0.652, 0.1692, 0.3202, 0.01807, 0.6347, 0.9033, 0.2109, 1.0, 0.9968, 1.0, 0.8435, 0.6146, 0.6347, 0.9033, 0.9968, 1.0, 0.8435, 0.6146, 0.9968, 1.0, 0.9975, 0.68, 0.9968, 1.0, 0.2109, 1.0, 0.6347, 0.9033, 0.9968, 1.0, 0.6347, 0.9033, 0.8435, 0.6146, 0.9975, 0.68, 0.9968, 1.0, 0.8435, 0.6146, 0.652, 0.1692, 0.8415, 0.1719, 0.8435, 0.6146, 0.8435, 0.6146, 0.6395, 0.6147, 0.652, 0.1692])
me_head_longhair_geometry_001.materials.append(mat_material)
me_head_longhair_geometry_001.use_remesh_preserve_volume = False
me_head_longhair_geometry_001.use_remesh_preserve_attributes = False
me_head_longhair_geometry_001.use_mirror_vertex_groups = False
me_head_longhair_geometry_001.update()

# ---- objects
ob_celt_helmet_b_003 = bpy.data.objects.new('celt_helmet_b.003', me_celt_helmet_b_geometry_003)
ob_celt_helmet_b_002 = bpy.data.objects.new('celt_helmet_b.002', me_celt_helmet_b_geometry_002)
ob_celt_helmet_b_005 = bpy.data.objects.new('celt_helmet_b.005', me_celt_helmet_b_geometry_005)
ob_celt_helmet_b_001 = bpy.data.objects.new('celt_helmet_b.001', me_celt_helmet_b_geometry_001)
ob_celt_helmet_a = bpy.data.objects.new('celt_helmet_a', me_celt_helmet_a_geometry)
ob_celt_helmet_b = bpy.data.objects.new('celt_helmet_b', me_celt_helmet_b_geometry)
ob_head_suebian_knot = bpy.data.objects.new('head_suebian_knot', me_head_beard_small_geometry_001)
ob_head_beard_small = bpy.data.objects.new('head_beard_small', me_head_beard_small_geometry)
ob_head_longhair = bpy.data.objects.new('head_longhair', me_head_longhair_geometry_001)

# ---- transforms, parenting, visibility, modifiers, constraints
ob_celt_helmet_b_003.location = (0.0, 0.0, 0.0)
ob_celt_helmet_b_003.lineart.crease_threshold = 0.0
ob_celt_helmet_b_002.location = (0.0, 0.0, 0.0)
ob_celt_helmet_b_002.hide_viewport = True
ob_celt_helmet_b_002.lineart.crease_threshold = 0.0
ob_celt_helmet_b_005.location = (0.0, 0.0, 0.0)
ob_celt_helmet_b_005.hide_viewport = True
ob_celt_helmet_b_005.lineart.crease_threshold = 0.0
ob_celt_helmet_b_001.location = (0.0, 0.0, 0.0)
ob_celt_helmet_b_001.hide_viewport = True
ob_celt_helmet_b_001.lineart.crease_threshold = 0.0
ob_celt_helmet_a.location = (0.0, 0.0, 0.0)
ob_celt_helmet_a.hide_viewport = True
ob_celt_helmet_a.lineart.crease_threshold = 0.0
ob_celt_helmet_b.location = (0.0, 0.0, 0.0)
ob_celt_helmet_b.hide_viewport = True
ob_celt_helmet_b.lineart.crease_threshold = 0.0
ob_head_suebian_knot.location = (0.0, 0.0, 0.0)
ob_head_suebian_knot.hide_viewport = True
ob_head_suebian_knot.lineart.crease_threshold = 0.0
ob_head_beard_small.location = (0.0, 0.0, 0.0)
ob_head_beard_small.hide_viewport = True
ob_head_beard_small.lineart.crease_threshold = 0.0
ob_head_longhair.location = (0.0, 0.0, 0.0)
ob_head_longhair.lineart.crease_threshold = 0.0

# ---- collection membership
col_collection_1.objects.link(ob_celt_helmet_b_003)
col_collection_1.objects.link(ob_celt_helmet_b_002)
col_collection_1.objects.link(ob_celt_helmet_b_005)
col_collection_1.objects.link(ob_celt_helmet_b_001)
col_collection_1.objects.link(ob_celt_helmet_a)
col_collection_1.objects.link(ob_celt_helmet_b)
col_collection_1.objects.link(ob_head_suebian_knot)
col_collection_1.objects.link(ob_head_beard_small)
col_collection_1.objects.link(ob_head_longhair)

# ---- scene / render settings (as saved in the file)
scene.frame_start = 1; scene.frame_end = 250; scene.frame_set(1)
scene.render.engine = 'CYCLES'
scene.render.resolution_percentage = 50
scene.render.dither_intensity = 0.0
scene.cycles.use_denoising = False
scene.cycles.samples = 10
scene.cycles.sampling_pattern = 'TABULATED_SOBOL'
scene.cycles.light_sampling_threshold = 0.0
scene.cycles.use_adaptive_sampling = False
scene.cycles.use_light_tree = False
scene.cycles.blur_glossy = 0.0
scene.cycles.volume_bounces = 1
scene.cycles.pixel_filter_type = 'GAUSSIAN'
scene.cycles.sample_clamp_indirect = 0.0
scene.view_settings.view_transform = 'Standard'
bpy.context.view_layer.update()

# ---- added for rendering (the .blend has no active camera and no usable light): camera, sun
cam_auto = bpy.data.cameras.new('AutoCamera')
cam_auto.lens = 50.0
cam_auto.sensor_width = 36.0
cam_auto.clip_end = 1000.0
ob_auto_camera = bpy.data.objects.new('AutoCamera', cam_auto)
scene.collection.objects.link(ob_auto_camera)
ob_auto_camera.location = (1.12637, -1.35488, 1.17905)
ob_auto_camera.rotation_euler = (1.09748, -7.21219e-08, 0.694738)
scene.camera = ob_auto_camera
light_auto_sun = bpy.data.lights.new('AutoSun', 'SUN')
light_auto_sun.energy = 3.0
light_auto_sun.angle = 0.0523599
ob_auto_sun = bpy.data.objects.new('AutoSun', light_auto_sun)
scene.collection.objects.link(ob_auto_sun)
ob_auto_sun.rotation_euler = (0.872665, 0.174533, 0.523599)
bpy.context.view_layer.update()
